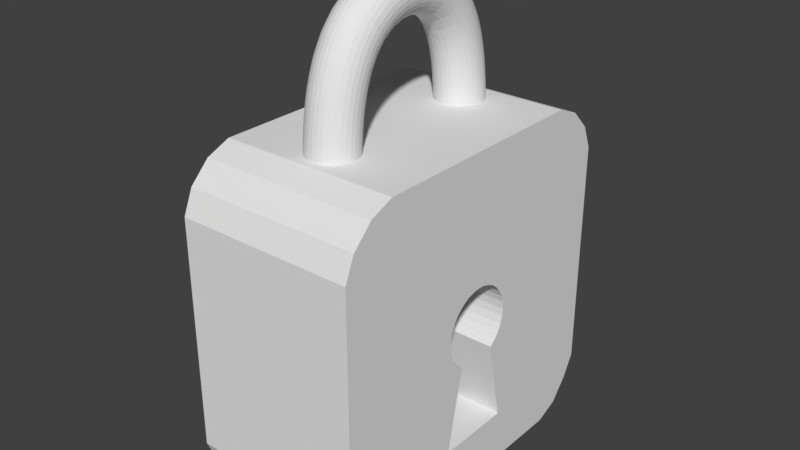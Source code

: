 # Source: lock.blend  (saved by Blender 2.80.75; exported with 4.5.12 LTS)
import bpy
from mathutils import Matrix  # noqa: F401  (used for matrix-valued properties, if any)

bpy.ops.wm.read_factory_settings(use_empty=True)
scene = bpy.context.scene
scene.name = 'Scene'

# ---- collections
col_collection_1 = bpy.data.collections.new('Collection 1'); scene.collection.children.link(col_collection_1)

# ---- world
world_world = bpy.data.worlds.new('World'); scene.world = world_world
world_world.color = (0.05088, 0.05088, 0.05088)
world_world.use_sun_shadow = False
world_world.sun_shadow_jitter_overblur = 0.0

# ---- meshes
me_cylinder_001 = bpy.data.meshes.new('Cylinder.001')
me_cylinder_001.from_pydata([(0.2085, -0.7934, 1.351), (0.1964, -0.8332, 1.352), (0.0814, -0.9481, 1.356), (0.0001026, -0.9643, 1.357), (-0.08119, -0.9481, 1.356), (-0.1501, -0.9021, 1.355), (-0.2123, -0.752, 1.35), (-0.1501, -0.6018, 1.344), (-0.04134, -0.5437, 1.342), (0.000103, -0.5397, 1.342), (0.04155, -0.5437, 1.342), (0.0814, -0.5558, 1.343), (0.1181, -0.5754, 1.343), (0.1767, -0.634, 1.345), (0.2125, -0.752, 1.35), (0.2125, -0.7497, 1.407), (0.2085, -0.7911, 1.409), (0.1964, -0.8309, 1.411), (0.1767, -0.8699, 1.354), (0.1503, -0.9021, 1.355), (0.1181, -0.9285, 1.356), (0.0814, -0.9457, 1.417), (0.04155, -0.9602, 1.357), (-0.04134, -0.9602, 1.357), (-0.04134, -0.9578, 1.418), (-0.08119, -0.9457, 1.417), (-0.1179, -0.9285, 1.356), (-0.1765, -0.8699, 1.354), (-0.1765, -0.8676, 1.413), (-0.1962, -0.8332, 1.352), (-0.1962, -0.8309, 1.411), (-0.2082, -0.7934, 1.351), (-0.2082, -0.7911, 1.409), (-0.2123, -0.7497, 1.407), (-0.2082, -0.7105, 1.348), (-0.1962, -0.6707, 1.347), (-0.1962, -0.6685, 1.403), (-0.1765, -0.634, 1.345), (-0.1765, -0.6318, 1.401), (-0.1501, -0.5997, 1.399), (-0.1179, -0.5754, 1.343), (-0.1179, -0.5733, 1.398), (-0.08119, -0.5558, 1.343), (-0.04134, -0.5416, 1.396), (0.04155, -0.5416, 1.396), (0.1181, -0.5733, 1.398), (0.1503, -0.6018, 1.344), (0.1964, -0.6707, 1.347), (0.1964, -0.6685, 1.403), (0.2085, -0.7105, 1.348), (0.2085, -0.7083, 1.405), (0.2085, -0.7874, 1.468), (0.1767, -0.8676, 1.413), (0.1767, -0.8638, 1.474), (0.1503, -0.8997, 1.415), (0.1503, -0.8959, 1.476), (0.1181, -0.9261, 1.416), (0.1181, -0.9223, 1.478), (0.0814, -0.9418, 1.48), (0.04155, -0.9578, 1.418), (0.0001026, -0.9619, 1.418), (-0.04134, -0.9539, 1.48), (-0.08119, -0.9418, 1.48), (-0.1179, -0.9261, 1.416), (-0.1179, -0.9223, 1.478), (-0.1501, -0.8997, 1.415), (-0.1501, -0.8959, 1.476), (-0.2082, -0.7874, 1.468), (-0.2082, -0.7083, 1.405), (-0.2082, -0.7048, 1.462), (-0.1765, -0.6284, 1.457), (-0.08119, -0.5537, 1.397), (-0.04134, -0.5383, 1.45), (0.0001029, -0.5376, 1.396), (0.04155, -0.5383, 1.45), (0.0814, -0.5537, 1.397), (0.1503, -0.5997, 1.399), (0.1767, -0.6318, 1.401), (0.1767, -0.6284, 1.457), (0.2085, -0.7048, 1.462), (0.2125, -0.7461, 1.465), (0.2125, -0.7415, 1.524), (0.1964, -0.8272, 1.471), (0.1767, -0.859, 1.535), (0.1503, -0.8911, 1.538), (0.1181, -0.9174, 1.541), (0.04155, -0.9539, 1.48), (0.0001026, -0.958, 1.481), (-0.1501, -0.8911, 1.538), (-0.1765, -0.8638, 1.474), (-0.1962, -0.8272, 1.471), (-0.1962, -0.8224, 1.532), (-0.2123, -0.7461, 1.465), (-0.2123, -0.7415, 1.524), (-0.1962, -0.665, 1.46), (-0.1962, -0.6606, 1.516), (-0.1765, -0.624, 1.513), (-0.1501, -0.5963, 1.455), (-0.1179, -0.5699, 1.453), (-0.08119, -0.5503, 1.451), (-0.08119, -0.5461, 1.505), (0.0001029, -0.5342, 1.45), (0.0814, -0.5503, 1.451), (0.1181, -0.5699, 1.453), (0.1503, -0.5963, 1.455), (0.1503, -0.592, 1.51), (0.1964, -0.665, 1.46), (0.2125, -0.735, 1.583), (0.2085, -0.7828, 1.528), (0.1964, -0.8224, 1.532), (0.1767, -0.8521, 1.598), (0.1503, -0.8841, 1.602), (0.0814, -0.9369, 1.543), (0.04155, -0.9489, 1.544), (0.0001025, -0.953, 1.544), (0.0001026, -0.9458, 1.609), (-0.04134, -0.9489, 1.544), (-0.04134, -0.9418, 1.609), (-0.08119, -0.9369, 1.543), (-0.1179, -0.9174, 1.541), (-0.1501, -0.8841, 1.602), (-0.1765, -0.859, 1.535), (-0.1765, -0.8521, 1.598), (-0.2082, -0.7828, 1.528), (-0.2082, -0.7003, 1.52), (-0.1765, -0.6178, 1.569), (-0.1501, -0.592, 1.51), (-0.1501, -0.5859, 1.565), (-0.1179, -0.5657, 1.507), (-0.1179, -0.5596, 1.562), (-0.04134, -0.5341, 1.504), (0.0001027, -0.53, 1.504), (0.04155, -0.5341, 1.504), (0.0814, -0.5461, 1.505), (0.1181, -0.5657, 1.507), (0.1181, -0.5596, 1.562), (0.1503, -0.5859, 1.565), (0.1767, -0.624, 1.513), (0.1767, -0.6178, 1.569), (0.1964, -0.6606, 1.516), (0.2085, -0.7003, 1.52), (0.2085, -0.6938, 1.578), (0.2085, -0.7761, 1.589), (0.1964, -0.8157, 1.593), (0.1964, -0.8077, 1.656), (0.1503, -0.8758, 1.666), (0.1181, -0.9103, 1.605), (0.1181, -0.9019, 1.67), (0.0814, -0.9298, 1.607), (0.0814, -0.9213, 1.673), (0.04155, -0.9418, 1.609), (0.04155, -0.9333, 1.675), (0.0001024, -0.9373, 1.675), (-0.04134, -0.9333, 1.675), (-0.08119, -0.9298, 1.607), (-0.08119, -0.9213, 1.673), (-0.1179, -0.9103, 1.605), (-0.1179, -0.9019, 1.67), (-0.1765, -0.844, 1.661), (-0.1962, -0.8157, 1.593), (-0.2082, -0.7761, 1.589), (-0.2082, -0.7683, 1.65), (-0.2123, -0.735, 1.583), (-0.2082, -0.6938, 1.578), (-0.1962, -0.6543, 1.574), (-0.1962, -0.6469, 1.631), (-0.08119, -0.5402, 1.56), (-0.04134, -0.5282, 1.558), (-0.04134, -0.5213, 1.612), (0.0001029, -0.5241, 1.558), (0.0001027, -0.5173, 1.611), (0.04155, -0.5282, 1.558), (0.0814, -0.5402, 1.56), (0.1964, -0.6543, 1.574), (0.1964, -0.6469, 1.631), (0.2125, -0.7273, 1.643), (0.2085, -0.7683, 1.65), (0.1767, -0.844, 1.661), (0.1767, -0.8328, 1.726), (0.0001025, -0.9256, 1.743), (-0.1501, -0.8758, 1.666), (-0.1765, -0.8328, 1.726), (-0.1962, -0.8077, 1.656), (-0.2123, -0.7273, 1.643), (-0.2082, -0.6863, 1.637), (-0.1765, -0.6106, 1.626), (-0.1765, -0.6009, 1.682), (-0.1501, -0.5788, 1.621), (-0.1179, -0.5527, 1.617), (-0.08119, -0.5333, 1.614), (0.04155, -0.5213, 1.612), (0.04155, -0.5121, 1.665), (0.0814, -0.5333, 1.614), (0.1181, -0.5527, 1.617), (0.1503, -0.5788, 1.621), (0.1767, -0.6106, 1.626), (0.1767, -0.6009, 1.682), (0.2085, -0.6863, 1.637), (0.2085, -0.6761, 1.696), (0.2125, -0.7168, 1.704), (0.2085, -0.7576, 1.712), (0.2085, -0.7455, 1.774), (0.1964, -0.7967, 1.719), (0.1964, -0.7844, 1.783), (0.1767, -0.8202, 1.791), (0.1503, -0.8645, 1.732), (0.1503, -0.8516, 1.798), (0.1181, -0.8904, 1.737), (0.1181, -0.8773, 1.804), (0.0814, -0.9097, 1.74), (0.0814, -0.8965, 1.808), (0.04155, -0.9216, 1.742), (0.04155, -0.9083, 1.811), (-0.04134, -0.9216, 1.742), (-0.04134, -0.9083, 1.811), (-0.08119, -0.9097, 1.74), (-0.1179, -0.8904, 1.737), (-0.1179, -0.8773, 1.804), (-0.1501, -0.8645, 1.732), (-0.1501, -0.8516, 1.798), (-0.1962, -0.7967, 1.719), (-0.1962, -0.7844, 1.783), (-0.2082, -0.7576, 1.712), (-0.2082, -0.7455, 1.774), (-0.2123, -0.7168, 1.704), (-0.2082, -0.6761, 1.696), (-0.2082, -0.6647, 1.756), (-0.1962, -0.637, 1.689), (-0.1501, -0.5692, 1.676), (-0.1501, -0.5586, 1.732), (-0.1179, -0.5433, 1.671), (-0.1179, -0.5328, 1.726), (-0.08119, -0.524, 1.668), (-0.04134, -0.5121, 1.665), (0.0001027, -0.5081, 1.665), (0.0814, -0.524, 1.668), (0.1181, -0.5433, 1.671), (0.1181, -0.5328, 1.726), (0.1503, -0.5692, 1.676), (0.1503, -0.5586, 1.732), (0.1964, -0.637, 1.689), (0.2125, -0.7051, 1.765), (0.2085, -0.7292, 1.838), (0.1964, -0.7677, 1.848), (0.0001025, -0.9122, 1.812), (0.0001025, -0.8941, 1.883), (-0.04134, -0.8902, 1.882), (-0.08119, -0.8965, 1.808), (-0.1179, -0.8596, 1.874), (-0.1501, -0.8341, 1.867), (-0.1765, -0.8202, 1.791), (-0.1765, -0.8031, 1.858), (-0.1962, -0.7677, 1.848), (-0.2082, -0.7292, 1.838), (-0.2123, -0.7051, 1.765), (-0.2123, -0.6893, 1.827), (-0.2082, -0.6493, 1.816), (-0.1962, -0.6258, 1.747), (-0.1765, -0.59, 1.739), (-0.1765, -0.5755, 1.795), (-0.1501, -0.5445, 1.787), (-0.08119, -0.5137, 1.721), (-0.04134, -0.5019, 1.719), (-0.04134, -0.4884, 1.771), (0.0001027, -0.4979, 1.718), (0.04155, -0.5019, 1.719), (0.0814, -0.5137, 1.721), (0.0814, -0.5001, 1.775), (0.1503, -0.5445, 1.787), (0.1767, -0.59, 1.739), (0.1767, -0.5755, 1.795), (0.1964, -0.6258, 1.747), (0.1964, -0.6109, 1.805), (0.2085, -0.6647, 1.756), (0.2125, -0.6893, 1.827), (0.2085, -0.7113, 1.902), (0.1767, -0.8031, 1.858), (0.1503, -0.8341, 1.867), (0.1503, -0.8146, 1.936), (0.1181, -0.8596, 1.874), (0.1181, -0.8397, 1.944), (0.0814, -0.8785, 1.879), (0.0814, -0.8584, 1.95), (0.04155, -0.8902, 1.882), (0.0001025, -0.8737, 1.955), (-0.08119, -0.8785, 1.879), (-0.08119, -0.8584, 1.95), (-0.1179, -0.8397, 1.944), (-0.1501, -0.8146, 1.936), (-0.1962, -0.7491, 1.914), (-0.2082, -0.7113, 1.902), (-0.2123, -0.6719, 1.889), (-0.1962, -0.6109, 1.805), (-0.1962, -0.5946, 1.864), (-0.1501, -0.5292, 1.842), (-0.1179, -0.519, 1.78), (-0.1179, -0.5041, 1.834), (-0.08119, -0.5001, 1.775), (-0.04134, -0.4739, 1.824), (0.0001027, -0.4845, 1.77), (0.04155, -0.4884, 1.771), (0.1181, -0.519, 1.78), (0.1181, -0.5041, 1.834), (0.1503, -0.5292, 1.842), (0.1767, -0.5597, 1.852), (0.2085, -0.6493, 1.816), (0.2085, -0.6325, 1.876), (0.2125, -0.6719, 1.889), (0.2125, -0.6484, 1.952), (0.1964, -0.7491, 1.914), (0.1767, -0.784, 1.926), (0.1767, -0.7581, 1.996), (0.0814, -0.8308, 2.025), (0.04155, -0.8699, 1.954), (0.04155, -0.8421, 2.029), (0.0001024, -0.8459, 2.031), (-0.04134, -0.8699, 1.954), (-0.08119, -0.8308, 2.025), (-0.1501, -0.788, 2.008), (-0.1765, -0.784, 1.926), (-0.1962, -0.724, 1.982), (-0.2123, -0.6484, 1.952), (-0.2082, -0.6325, 1.876), (-0.2082, -0.6099, 1.937), (-0.1765, -0.5597, 1.852), (-0.1765, -0.5388, 1.909), (-0.08119, -0.4854, 1.828), (0.0001026, -0.47, 1.823), (0.0001026, -0.451, 1.874), (0.04155, -0.4739, 1.824), (0.0814, -0.4854, 1.828), (0.0814, -0.4661, 1.88), (0.1767, -0.5388, 1.909), (0.1964, -0.5946, 1.864), (0.2085, -0.687, 1.967), (0.2085, -0.6605, 2.033), (0.1964, -0.724, 1.982), (0.1964, -0.6965, 2.05), (0.1503, -0.788, 2.008), (0.1181, -0.8126, 2.017), (0.04155, -0.8113, 2.104), (-0.04134, -0.8421, 2.029), (-0.1179, -0.8126, 2.017), (-0.1765, -0.7581, 1.996), (-0.1962, -0.6965, 2.05), (-0.2082, -0.687, 1.967), (-0.2082, -0.6605, 2.033), (-0.1962, -0.5729, 1.922), (-0.1962, -0.5496, 1.98), (-0.1765, -0.5164, 1.965), (-0.1501, -0.5089, 1.897), (-0.1179, -0.4843, 1.887), (-0.08119, -0.4661, 1.88), (-0.08119, -0.4457, 1.931), (-0.04134, -0.4548, 1.875), (0.0001026, -0.4311, 1.924), (0.04155, -0.4548, 1.875), (0.04155, -0.4347, 1.926), (0.1181, -0.4843, 1.887), (0.1181, -0.4634, 1.94), (0.1503, -0.5089, 1.897), (0.1503, -0.4873, 1.951), (0.1767, -0.5164, 1.965), (0.1964, -0.5729, 1.922), (0.1964, -0.5496, 1.98), (0.2085, -0.6099, 1.937), (0.2125, -0.623, 2.015), (0.2125, -0.5885, 2.079), (0.1767, -0.7297, 2.066), (0.1503, -0.7588, 2.08), (0.1503, -0.7184, 2.154), (0.1181, -0.7827, 2.091), (0.0814, -0.8004, 2.099), (0.0814, -0.7582, 2.177), (0.0001024, -0.815, 2.106), (-0.04134, -0.8113, 2.104), (-0.04134, -0.7687, 2.183), (-0.08119, -0.8004, 2.099), (-0.1179, -0.7827, 2.091), (-0.1179, -0.7413, 2.167), (-0.1501, -0.7588, 2.08), (-0.1501, -0.7184, 2.154), (-0.1765, -0.7297, 2.066), (-0.1962, -0.6588, 2.12), (-0.2123, -0.623, 2.015), (-0.2082, -0.5856, 1.997), (-0.1962, -0.5181, 2.038), (-0.1765, -0.4864, 2.02), (-0.1501, -0.4873, 1.951), (-0.1501, -0.4585, 2.003), (-0.1179, -0.4634, 1.94), (-0.1179, -0.4357, 1.99), (-0.04134, -0.4347, 1.926), (-0.04134, -0.4082, 1.974), (0.0001025, -0.4047, 1.972), (0.0814, -0.4457, 1.931), (0.1964, -0.5182, 2.038), (0.2085, -0.5856, 1.997), (0.2085, -0.6243, 2.1), (0.1964, -0.6588, 2.12), (0.1767, -0.6906, 2.138), (0.1181, -0.7413, 2.167), (0.04155, -0.7687, 2.183), (0.0001025, -0.7722, 2.185), (-0.08119, -0.7582, 2.177), (-0.1765, -0.6906, 2.138), (-0.2082, -0.6243, 2.1), (-0.2123, -0.5885, 2.079), (-0.2082, -0.5526, 2.058), (-0.08119, -0.4187, 1.98), (0.04155, -0.4082, 1.974), (0.0814, -0.4187, 1.98), (0.0814, -0.3908, 2.029), (0.1181, -0.4357, 1.99), (0.1503, -0.4585, 2.003), (0.1767, -0.4864, 2.02), (0.1964, -0.485, 2.095), (0.2085, -0.5526, 2.058), (0.2125, -0.5516, 2.141), (0.2085, -0.5855, 2.165), (0.1964, -0.6181, 2.188), (0.1767, -0.6482, 2.209), (0.1503, -0.6746, 2.228), (0.1181, -0.6962, 2.243), (0.0814, -0.7123, 2.254), (0.04155, -0.7222, 2.261), (0.0001021, -0.7256, 2.263), (-0.04134, -0.7222, 2.261), (-0.04134, -0.6583, 2.339), (-0.08119, -0.7123, 2.254), (-0.1179, -0.6962, 2.243), (-0.1501, -0.6746, 2.228), (-0.1501, -0.6146, 2.301), (-0.1765, -0.6482, 2.209), (-0.1962, -0.6181, 2.188), (-0.2082, -0.5855, 2.165), (-0.2082, -0.5329, 2.229), (-0.2123, -0.5516, 2.141), (-0.2082, -0.5176, 2.118), (-0.2082, -0.4706, 2.174), (-0.1962, -0.485, 2.095), (-0.1962, -0.4406, 2.148), (-0.1765, -0.4549, 2.074), (-0.1765, -0.413, 2.124), (-0.1501, -0.4285, 2.055), (-0.1179, -0.4069, 2.04), (-0.08119, -0.3908, 2.029), (-0.04134, -0.3809, 2.022), (0.0001025, -0.3776, 2.02), (0.04155, -0.3809, 2.022), (0.04155, -0.3452, 2.064), (0.1181, -0.4069, 2.04), (0.1503, -0.4285, 2.055), (0.1503, -0.3889, 2.103), (0.1767, -0.4549, 2.074), (0.1767, -0.413, 2.124), (0.2085, -0.5176, 2.118), (0.2085, -0.4706, 2.174), (0.2125, -0.5017, 2.202), (0.2125, -0.4494, 2.26), (0.2085, -0.5329, 2.229), (0.1964, -0.5628, 2.255), (0.1767, -0.5904, 2.28), (0.1503, -0.6146, 2.301), (0.1503, -0.5507, 2.371), (0.1181, -0.6344, 2.318), (0.0814, -0.6492, 2.331), (0.04155, -0.6583, 2.339), (0.0001024, -0.6613, 2.342), (-0.08119, -0.6492, 2.331), (-0.1179, -0.6344, 2.318), (-0.1501, -0.5507, 2.371), (-0.1765, -0.5904, 2.28), (-0.1962, -0.5628, 2.255), (-0.1962, -0.5042, 2.32), (-0.2123, -0.5017, 2.202), (-0.1501, -0.3889, 2.103), (-0.1179, -0.369, 2.085), (-0.08119, -0.3543, 2.072), (-0.04134, -0.3452, 2.064), (-0.04134, -0.309, 2.106), (0.0001025, -0.3421, 2.061), (0.0001025, -0.3062, 2.103), (0.0814, -0.3543, 2.072), (0.0814, -0.3171, 2.115), (0.1181, -0.369, 2.085), (0.1181, -0.3304, 2.129), (0.1503, -0.3482, 2.149), (0.1964, -0.4406, 2.148), (0.1964, -0.3946, 2.2), (0.2085, -0.4215, 2.229), (0.2085, -0.4774, 2.29), (0.1964, -0.5042, 2.32), (0.1964, -0.4299, 2.375), (0.1767, -0.529, 2.347), (0.1181, -0.5685, 2.39), (0.0814, -0.5817, 2.405), (0.04155, -0.5899, 2.414), (0.0001021, -0.5926, 2.417), (0.0001021, -0.5051, 2.483), (-0.04134, -0.5899, 2.414), (-0.08119, -0.5817, 2.405), (-0.1179, -0.5685, 2.39), (-0.1179, -0.4846, 2.453), (-0.1765, -0.529, 2.347), (-0.2082, -0.4774, 2.29), (-0.2082, -0.407, 2.343), (-0.2123, -0.4494, 2.26), (-0.2082, -0.4215, 2.229), (-0.1962, -0.3946, 2.2), (-0.1765, -0.3699, 2.173), (-0.1765, -0.3156, 2.212), (-0.1501, -0.3482, 2.149), (-0.1501, -0.2971, 2.186), (-0.1179, -0.3304, 2.129), (-0.08119, -0.3171, 2.115), (-0.08119, -0.2707, 2.148), (0.04155, -0.309, 2.106), (0.1767, -0.3699, 2.173), (0.1767, -0.3156, 2.212), (0.2125, -0.3833, 2.309), (0.2085, -0.407, 2.343), (0.1964, -0.3527, 2.427), (0.1767, -0.451, 2.405), (0.1503, -0.4694, 2.432), (0.1181, -0.4846, 2.453), (0.0814, -0.4959, 2.47), (0.04155, -0.5028, 2.479), (0.04155, -0.4116, 2.539), (0.0001022, -0.4135, 2.543), (-0.04134, -0.5028, 2.479), (-0.08119, -0.4959, 2.47), (-0.1501, -0.4694, 2.432), (-0.1501, -0.3846, 2.488), (-0.1765, -0.451, 2.405), (-0.1765, -0.3697, 2.459), (-0.1962, -0.4299, 2.375), (-0.2082, -0.3342, 2.391), (-0.2123, -0.3833, 2.309), (-0.2082, -0.3595, 2.275), (-0.2082, -0.2957, 2.318), (-0.1962, -0.3366, 2.242), (-0.1765, -0.2602, 2.25), (-0.1501, -0.2453, 2.222), (-0.1179, -0.2819, 2.164), (-0.04134, -0.2637, 2.138), (0.0001024, -0.2614, 2.135), (0.04155, -0.2637, 2.138), (0.04155, -0.2183, 2.17), (0.0814, -0.2707, 2.148), (0.1181, -0.2819, 2.164), (0.1181, -0.2331, 2.198), (0.1503, -0.2971, 2.186), (0.1767, -0.2602, 2.25), (0.1964, -0.3366, 2.242), (0.1964, -0.2773, 2.283), (0.2085, -0.3595, 2.275), (0.2125, -0.315, 2.355), (0.2085, -0.3342, 2.391), (0.2085, -0.2532, 2.424), (0.1964, -0.2671, 2.461), (0.1767, -0.3697, 2.459), (0.1503, -0.3846, 2.488), (0.1181, -0.3969, 2.511), (0.0814, -0.406, 2.529), (0.0814, -0.3071, 2.569), (0.04155, -0.3113, 2.58), (-0.04134, -0.4116, 2.539), (-0.08119, -0.406, 2.529), (-0.1179, -0.3969, 2.511), (-0.1179, -0.3003, 2.55), (-0.1501, -0.2911, 2.526), (-0.1765, -0.2799, 2.495), (-0.1962, -0.3527, 2.427), (-0.1962, -0.2671, 2.461), (-0.2123, -0.315, 2.355), (-0.2082, -0.2244, 2.346), (-0.1962, -0.2773, 2.283), (-0.1962, -0.2105, 2.309), (-0.1179, -0.2331, 2.198), (-0.1179, -0.1773, 2.219), (-0.08119, -0.2239, 2.181), (-0.04134, -0.2183, 2.17), (0.0001024, -0.2164, 2.167), (0.0001025, -0.1649, 2.186), (0.0814, -0.2239, 2.181), (0.0814, -0.1705, 2.201), (0.1181, -0.1773, 2.219), (0.1503, -0.2453, 2.222), (0.1503, -0.1865, 2.244), (0.2085, -0.2957, 2.318), (0.2125, -0.2388, 2.385), (0.1767, -0.2799, 2.495), (0.1767, -0.1881, 2.526), (0.1503, -0.2911, 2.526), (0.1181, -0.3003, 2.55), (0.1181, -0.2014, 2.583), (0.04155, -0.2085, 2.614), (0.0001027, -0.3127, 2.584), (-0.04134, -0.3113, 2.58), (-0.08119, -0.3071, 2.569), (-0.1962, -0.1798, 2.49), (-0.2082, -0.2532, 2.424), (-0.2123, -0.2388, 2.385), (-0.1765, -0.1977, 2.274), (-0.1501, -0.1865, 2.244), (-0.08119, -0.1705, 2.201), (-0.04134, -0.1663, 2.189), (0.04155, -0.1663, 2.189), (0.1767, -0.1977, 2.274), (0.1964, -0.2105, 2.309), (0.2085, -0.2244, 2.346), (0.2125, -0.1613, 2.411), (0.2085, -0.1707, 2.452), (0.1964, -0.1797, 2.49), (0.1964, -0.09361, 2.503), (0.1503, -0.1954, 2.558), (0.1503, -0.1018, 2.572), (0.1181, -0.1049, 2.598), (0.0814, -0.2058, 2.602), (0.08139, -0.1073, 2.617), (0.0001016, -0.2095, 2.618), (-0.04134, -0.2086, 2.614), (-0.04135, -0.1087, 2.629), (-0.08119, -0.2058, 2.602), (-0.1179, -0.2014, 2.583), (-0.1179, -0.105, 2.598), (-0.1501, -0.1954, 2.558), (-0.1501, -0.1019, 2.572), (-0.1765, -0.1881, 2.526), (-0.1765, -0.09806, 2.54), (-0.2082, -0.1707, 2.452), (-0.2083, -0.08898, 2.464), (-0.2123, -0.1613, 2.411), (-0.2123, -0.08407, 2.422), (-0.2082, -0.1519, 2.371), (-0.1962, -0.1429, 2.332), (-0.1765, -0.1346, 2.296), (-0.1501, -0.1273, 2.265), (-0.1179, -0.1213, 2.239), (-0.1179, -0.06309, 2.247), (-0.08119, -0.1168, 2.22), (-0.08119, -0.06075, 2.228), (-0.04134, -0.1141, 2.208), (-0.04134, -0.0593, 2.216), (0.0001022, -0.1132, 2.204), (0.0001014, -0.05881, 2.212), (0.04155, -0.1141, 2.208), (0.0814, -0.1168, 2.22), (0.0814, -0.06071, 2.228), (0.1181, -0.1213, 2.239), (0.1181, -0.06303, 2.247), (0.1503, -0.1273, 2.265), (0.1503, -0.06615, 2.273), (0.1767, -0.1346, 2.296), (0.1964, -0.1429, 2.332), (0.2085, -0.1519, 2.371), (0.2125, -0.08396, 2.423), (0.2084, -0.08888, 2.464), (0.2084, -0.006785, 2.472), (0.1767, -0.09797, 2.54), (0.1503, -0.007927, 2.581), (0.1181, -0.008213, 2.607), (0.08137, -0.008431, 2.627), (0.04154, -0.1087, 2.629), (0.04152, -0.008572, 2.639), (9.427e-05, -0.1092, 2.633), (-0.0812, -0.1073, 2.617), (-0.1501, -0.00806, 2.581), (-0.1962, -0.09371, 2.503), (-0.1962, -0.007372, 2.512), (-0.2083, -0.07915, 2.381), (-0.2083, -0.006117, 2.389), (-0.1962, -0.07442, 2.342), (-0.1765, -0.07005, 2.305), (-0.1501, -0.06623, 2.273), (-0.1179, -0.004689, 2.254), (-0.04134, -0.00433, 2.222), (0.0001004, -0.00427, 2.218), (0.04154, -0.05928, 2.216), (0.04154, -0.004293, 2.222), (0.08139, -0.0044, 2.234), (0.1503, -0.004842, 2.28), (0.1767, -0.06997, 2.305), (0.1767, -0.005161, 2.312), (0.1964, -0.07432, 2.342), (0.1964, -0.00553, 2.349), (0.2084, -0.07905, 2.381), (0.2084, -0.005933, 2.389), (0.2125, -0.006358, 2.43), (0.1963, -0.0072, 2.512), (0.1963, 0.07872, 2.505), (0.1767, -0.007585, 2.548), (0.1502, 0.08536, 2.574), (7.759e-05, -0.008633, 2.643), (-0.04137, -0.008609, 2.639), (-0.04144, 0.09081, 2.632), (-0.08122, -0.008503, 2.627), (-0.08129, 0.0896, 2.62), (-0.1179, -0.008317, 2.607), (-0.118, 0.08766, 2.6), (-0.1502, 0.08507, 2.574), (-0.1765, -0.007741, 2.548), (-0.1766, 0.08192, 2.542), (-0.1962, 0.07834, 2.505), (-0.2083, -0.006969, 2.472), (-0.2083, 0.07446, 2.466), (-0.2123, -0.006545, 2.43), (-0.2083, 0.06642, 2.383), (-0.1962, -0.005703, 2.349), (-0.1765, -0.005317, 2.312), (-0.1766, 0.05902, 2.307), (-0.1501, -0.004975, 2.28), (-0.08119, -0.004472, 2.234), (-0.08124, 0.05153, 2.229), (5.712e-05, 0.05004, 2.213), (0.0415, 0.05048, 2.217), (0.1181, -0.004585, 2.254), (0.1181, 0.05363, 2.249), (0.1503, 0.05622, 2.275), (0.1767, 0.05937, 2.307), (0.1963, 0.06295, 2.343), (0.2084, 0.06683, 2.383), (0.2125, 0.07085, 2.424), (0.2084, 0.07487, 2.466), (0.2083, 0.1562, 2.455), (0.1766, 0.08227, 2.542), (0.118, 0.08789, 2.6), (0.0813, 0.08976, 2.62), (0.04145, 0.0909, 2.632), (2.643e-06, 0.09125, 2.636), (-0.04155, 0.1897, 2.619), (-0.2124, 0.07044, 2.424), (-0.2125, 0.1471, 2.415), (-0.1962, 0.06257, 2.343), (-0.1502, 0.05593, 2.275), (-0.118, 0.0534, 2.249), (-0.118, 0.1114, 2.242), (-0.04139, 0.05039, 2.217), (-0.04144, 0.1051, 2.211), (8.378e-06, 0.1043, 2.207), (0.08135, 0.05169, 2.229), (0.0813, 0.1077, 2.222), (0.118, 0.1118, 2.242), (0.1502, 0.1172, 2.267), (0.2124, 0.1478, 2.414), (0.2122, 0.2248, 2.391), (0.2081, 0.2381, 2.43), (0.1962, 0.1642, 2.494), (0.1766, 0.1717, 2.53), (0.1501, 0.1782, 2.562), (0.1499, 0.2729, 2.533), (0.1179, 0.1835, 2.587), (0.0812, 0.1874, 2.607), (0.04134, 0.1898, 2.619), (0.04113, 0.2914, 2.588), (-0.0001035, 0.1906, 2.623), (-0.08139, 0.1872, 2.607), (-0.08161, 0.2872, 2.577), (-0.1181, 0.1831, 2.587), (-0.1503, 0.1777, 2.562), (-0.1505, 0.2722, 2.533), (-0.1767, 0.1711, 2.53), (-0.1769, 0.2618, 2.503), (-0.1963, 0.1636, 2.494), (-0.1965, 0.25, 2.468), (-0.2084, 0.1555, 2.455), (-0.2084, 0.1387, 2.374), (-0.2085, 0.2105, 2.352), (-0.1963, 0.1306, 2.335), (-0.1766, 0.1232, 2.299), (-0.1502, 0.1167, 2.267), (-0.08129, 0.1075, 2.222), (-0.0001098, 0.1561, 2.19), (0.04145, 0.1052, 2.21), (0.1501, 0.1764, 2.249), (0.1766, 0.1238, 2.299), (0.1962, 0.1312, 2.335), (0.2083, 0.1393, 2.374), (0.212, 0.3009, 2.362), (0.2079, 0.319, 2.399), (0.196, 0.2509, 2.468), (0.1764, 0.2626, 2.503), (0.1761, 0.3524, 2.468), (0.1497, 0.3664, 2.497), (0.1177, 0.2814, 2.558), (0.08098, 0.2876, 2.577), (0.08072, 0.3863, 2.539), (-0.0003195, 0.2926, 2.592), (-0.04176, 0.2912, 2.588), (-0.08187, 0.3858, 2.539), (-0.1183, 0.2808, 2.558), (-0.1186, 0.3771, 2.521), (-0.1771, 0.3513, 2.469), (-0.1967, 0.3352, 2.436), (-0.2086, 0.2372, 2.43), (-0.2088, 0.3177, 2.4), (-0.2126, 0.2238, 2.391), (-0.2087, 0.2815, 2.325), (-0.1964, 0.1977, 2.314), (-0.1768, 0.186, 2.279), (-0.1504, 0.1757, 2.249), (-0.1505, 0.2341, 2.227), (-0.1181, 0.1673, 2.224), (-0.08141, 0.1611, 2.205), (-0.04156, 0.1573, 2.194), (-0.04169, 0.209, 2.175), (-0.0002412, 0.2073, 2.171), (0.04133, 0.1575, 2.194), (0.08118, 0.1614, 2.205), (0.1179, 0.1678, 2.224), (0.1178, 0.2233, 2.203), (0.1765, 0.1868, 2.279), (0.1763, 0.2491, 2.256), (0.1961, 0.1986, 2.314), (0.2082, 0.2115, 2.352), (0.208, 0.2827, 2.325), (0.2076, 0.3934, 2.355), (0.1958, 0.3364, 2.435), (0.1955, 0.4152, 2.388), (0.1493, 0.4529, 2.446), (0.1175, 0.3778, 2.521), (0.08036, 0.4779, 2.484), (0.04086, 0.3915, 2.55), (0.04049, 0.4844, 2.494), (-0.0005891, 0.3931, 2.553), (-0.0009562, 0.4865, 2.498), (-0.04203, 0.3912, 2.55), (-0.04239, 0.4841, 2.494), (-0.08223, 0.4773, 2.484), (-0.1507, 0.3655, 2.497), (-0.1511, 0.4518, 2.446), (-0.1775, 0.434, 2.419), (-0.1971, 0.4138, 2.388), (-0.2091, 0.3919, 2.355), (-0.2128, 0.2996, 2.362), (-0.1966, 0.2641, 2.289), (-0.1769, 0.2481, 2.256), (-0.1772, 0.3045, 2.222), (-0.1183, 0.2226, 2.204), (-0.1185, 0.2726, 2.173), (-0.08155, 0.2141, 2.186), (-0.08174, 0.2619, 2.156), (-0.04188, 0.2554, 2.146), (-0.0004305, 0.2533, 2.142), (0.0412, 0.2092, 2.175), (0.08104, 0.2146, 2.186), (0.1175, 0.2734, 2.172), (0.1499, 0.235, 2.227), (0.1761, 0.3058, 2.221), (0.1959, 0.2652, 2.289), (0.1957, 0.326, 2.252), (0.2117, 0.3707, 2.32), (0.1951, 0.4902, 2.334), (0.1758, 0.4353, 2.419), (0.1754, 0.5141, 2.361), (0.149, 0.535, 2.386), (0.1171, 0.4673, 2.468), (-0.001368, 0.5749, 2.433), (-0.0428, 0.572, 2.43), (-0.1189, 0.4664, 2.468), (-0.1515, 0.5337, 2.386), (-0.1778, 0.5126, 2.362), (-0.2094, 0.4626, 2.304), (-0.2131, 0.3691, 2.32), (-0.2134, 0.4355, 2.272), (-0.209, 0.3464, 2.286), (-0.2093, 0.4086, 2.241), (-0.1969, 0.3246, 2.252), (-0.1971, 0.3826, 2.211), (-0.1507, 0.2869, 2.195), (-0.151, 0.3379, 2.158), (0.04101, 0.2557, 2.146), (0.0408, 0.3008, 2.114), (0.08084, 0.2625, 2.156), (0.1497, 0.288, 2.194), (0.1495, 0.3392, 2.158), (0.1758, 0.3603, 2.182), (0.2077, 0.3479, 2.285), (0.2074, 0.4103, 2.241), (0.2114, 0.4373, 2.272), (0.2111, 0.4928, 2.216), (0.2073, 0.4643, 2.303), (0.2069, 0.5232, 2.244), (0.1947, 0.5525, 2.271), (0.1485, 0.6029, 2.318), (0.1167, 0.552, 2.406), (0.1163, 0.6222, 2.336), (0.07995, 0.5647, 2.421), (0.07952, 0.6364, 2.349), (0.04008, 0.5724, 2.43), (0.03965, 0.6451, 2.357), (-0.08263, 0.564, 2.421), (-0.1193, 0.5511, 2.406), (-0.1197, 0.6211, 2.336), (-0.1519, 0.6015, 2.318), (-0.1782, 0.5778, 2.296), (-0.1974, 0.4886, 2.334), (-0.2098, 0.5214, 2.245), (-0.2138, 0.4909, 2.216), (-0.1774, 0.3588, 2.183), (-0.1777, 0.4043, 2.136), (-0.1187, 0.3208, 2.138), (-0.08196, 0.3082, 2.123), (-0.0822, 0.3473, 2.083), (-0.04208, 0.3005, 2.114), (-0.0006344, 0.298, 2.111), (-0.0008663, 0.3358, 2.072), (0.08063, 0.3089, 2.123), (0.1173, 0.3218, 2.138), (0.1171, 0.3626, 2.096), (0.1492, 0.3822, 2.114), (0.1954, 0.3843, 2.21), (0.1951, 0.433, 2.161), (0.2071, 0.4623, 2.188), (0.2108, 0.5433, 2.156), (0.2066, 0.5767, 2.181), (0.1944, 0.6087, 2.204), (0.175, 0.5794, 2.296), (0.1481, 0.664, 2.245), (-0.001805, 0.6479, 2.36), (-0.04324, 0.6447, 2.358), (-0.04368, 0.7099, 2.28), (-0.08306, 0.6357, 2.349), (-0.0835, 0.7, 2.273), (-0.1523, 0.6626, 2.246), (-0.1786, 0.6365, 2.227), (-0.1978, 0.5507, 2.272), (-0.2101, 0.5747, 2.181), (-0.2096, 0.4605, 2.188), (-0.2099, 0.508, 2.132), (-0.1974, 0.4312, 2.161), (-0.1977, 0.4759, 2.109), (-0.1512, 0.3808, 2.114), (-0.119, 0.3615, 2.097), (-0.1192, 0.3995, 2.052), (-0.08244, 0.3839, 2.04), (-0.04232, 0.3386, 2.075), (-0.04256, 0.3743, 2.033), (-0.001107, 0.3712, 2.03), (0.04057, 0.339, 2.075), (0.04032, 0.3747, 2.033), (0.08039, 0.348, 2.083), (0.1489, 0.4221, 2.067), (0.1756, 0.4059, 2.136), (0.1753, 0.4481, 2.086), (0.1948, 0.4778, 2.108), (0.2104, 0.5833, 2.094), (0.2062, 0.6188, 2.115), (0.194, 0.6528, 2.136), (0.1746, 0.6382, 2.226), (0.1743, 0.6842, 2.155), (0.1159, 0.6851, 2.261), (0.1155, 0.7341, 2.185), (0.07909, 0.7008, 2.273), (0.07868, 0.7508, 2.195), (0.0392, 0.7103, 2.28), (-0.00225, 0.7134, 2.282), (-0.00266, 0.7642, 2.204), (-0.04409, 0.7605, 2.202), (-0.0839, 0.75, 2.195), (-0.1202, 0.684, 2.261), (-0.1206, 0.733, 2.185), (-0.1982, 0.6069, 2.205), (-0.2141, 0.5413, 2.157), (-0.2144, 0.5812, 2.094), (-0.2102, 0.5457, 2.073), (-0.178, 0.4464, 2.087), (-0.1783, 0.4803, 2.033), (-0.1515, 0.4206, 2.068), (-0.1517, 0.4528, 2.017), (-0.08269, 0.4137, 1.993), (-0.001345, 0.4003, 1.984), (0.04009, 0.404, 1.986), (0.08014, 0.3846, 2.04), (0.0799, 0.4145, 1.993), (0.1168, 0.4006, 2.051), (0.1166, 0.4315, 2.003), (0.1487, 0.4543, 2.016), (0.175, 0.482, 2.033), (0.2068, 0.5099, 2.131), (0.2065, 0.5478, 2.072), (0.2101, 0.6182, 2.03), (0.1937, 0.6911, 2.066), (0.1739, 0.7239, 2.082), (0.1477, 0.7117, 2.171), (0.1474, 0.7527, 2.096), (0.1151, 0.7762, 2.108), (0.0388, 0.7609, 2.201), (-0.08429, 0.7929, 2.117), (-0.1527, 0.7102, 2.172), (-0.153, 0.7512, 2.097), (-0.179, 0.6825, 2.155), (-0.1985, 0.6509, 2.136), (-0.2105, 0.6167, 2.116), (-0.2147, 0.6162, 2.031), (-0.2105, 0.579, 2.012), (-0.198, 0.5117, 2.052), (-0.152, 0.4817, 1.964), (-0.1195, 0.4304, 2.003), (-0.1197, 0.4581, 1.953), (-0.0428, 0.4036, 1.987), (-0.04304, 0.4301, 1.938), (-0.001582, 0.4266, 1.937), (0.03985, 0.4305, 1.938), (0.07966, 0.4415, 1.943), (0.1163, 0.4593, 1.952), (0.1747, 0.5122, 1.978), (0.1945, 0.5136, 2.052), (0.1942, 0.5452, 1.994), (0.2098, 0.6457, 1.966), (0.2059, 0.6554, 2.048), (0.1934, 0.7209, 1.997), (0.1471, 0.7845, 2.023), (0.1148, 0.8088, 2.033), (0.0783, 0.7937, 2.117), (0.07797, 0.8268, 2.041), (0.03841, 0.8043, 2.122), (-0.003048, 0.8078, 2.124), (-0.003379, 0.8414, 2.047), (-0.04448, 0.8039, 2.122), (-0.08461, 0.826, 2.041), (-0.1209, 0.7751, 2.109), (-0.1794, 0.7222, 2.083), (-0.1989, 0.6892, 2.067), (-0.1991, 0.719, 1.998), (-0.2108, 0.6534, 2.049), (-0.2111, 0.6821, 1.983), (-0.215, 0.6437, 1.967), (-0.1983, 0.5433, 1.995), (-0.1985, 0.5685, 1.936), (-0.1785, 0.5104, 1.979), (-0.1788, 0.5346, 1.923), (-0.1522, 0.5049, 1.91), (-0.08293, 0.4407, 1.944), (0.07944, 0.4634, 1.892), (0.1484, 0.4832, 1.964), (0.1482, 0.5064, 1.91), (0.1745, 0.5363, 1.922), (0.2062, 0.581, 2.012), (0.2096, 0.6692, 1.903), (0.2056, 0.6841, 1.982), (0.2053, 0.7085, 1.916), (0.1736, 0.7548, 2.011), (0.1733, 0.7809, 1.941), (0.03808, 0.8378, 2.045), (0.03778, 0.8658, 1.97), (-0.003675, 0.8695, 1.971), (-0.04481, 0.8374, 2.046), (-0.0849, 0.8537, 1.966), (-0.1213, 0.8076, 2.034), (-0.1534, 0.783, 2.024), (-0.1536, 0.8098, 1.952), (-0.1797, 0.7531, 2.012), (-0.2153, 0.6672, 1.904), (-0.2108, 0.6053, 1.952), (-0.1525, 0.5252, 1.855), (-0.1199, 0.4806, 1.9), (-0.08315, 0.4626, 1.893), (-0.08335, 0.4819, 1.841), (-0.04325, 0.4516, 1.888), (-0.001795, 0.448, 1.886), (-0.001996, 0.4669, 1.835), (0.03963, 0.452, 1.888), (0.03943, 0.471, 1.836), (0.07923, 0.4826, 1.84), (0.1161, 0.4818, 1.9), (0.1159, 0.5014, 1.846), (0.148, 0.5266, 1.855), (0.194, 0.5704, 1.936), (0.1937, 0.5921, 1.877), (0.2059, 0.6074, 1.951), (0.2057, 0.6299, 1.89), (0.1931, 0.7462, 1.929), (0.1929, 0.7661, 1.862), (0.1468, 0.8112, 1.951), (0.1466, 0.8322, 1.881), (0.1145, 0.8361, 1.96), (0.1143, 0.8575, 1.888), (0.07768, 0.8545, 1.966), (-0.0451, 0.8654, 1.97), (-0.1216, 0.835, 1.96), (-0.1799, 0.7792, 1.941), (-0.1994, 0.7443, 1.93), (-0.1996, 0.7642, 1.863), (-0.2113, 0.7065, 1.917), (-0.211, 0.6279, 1.89), (-0.1988, 0.5902, 1.878), (-0.199, 0.6077, 1.819), (-0.179, 0.5555, 1.866), (-0.1202, 0.5003, 1.847), (-0.08352, 0.4976, 1.787), (-0.04346, 0.4706, 1.837), (-0.04362, 0.4861, 1.784), (0.07906, 0.4983, 1.787), (0.1743, 0.5572, 1.865), (0.1741, 0.5741, 1.808), (0.2055, 0.648, 1.829), (0.2094, 0.6879, 1.84), (0.2051, 0.7278, 1.851), (0.205, 0.7439, 1.787), (0.1731, 0.8014, 1.872), (0.1729, 0.8184, 1.804), (0.1141, 0.8752, 1.818), (0.07745, 0.8762, 1.893), (0.07725, 0.8941, 1.822), (0.03755, 0.8877, 1.897), (-0.003912, 0.8914, 1.898), (-0.04534, 0.8873, 1.897), (-0.08514, 0.8755, 1.894), (-0.08533, 0.8934, 1.822), (-0.1218, 0.8564, 1.888), (-0.1539, 0.8308, 1.881), (-0.1802, 0.7997, 1.873), (-0.2116, 0.7258, 1.852), (-0.2117, 0.742, 1.788), (-0.2155, 0.6859, 1.841), (-0.2112, 0.646, 1.829), (-0.1991, 0.6225, 1.76), (-0.1792, 0.5724, 1.809), (-0.1793, 0.5868, 1.752), (-0.1526, 0.5416, 1.8), (-0.1203, 0.5163, 1.793), (-0.1205, 0.5299, 1.738), (-0.002163, 0.4824, 1.783), (0.03926, 0.4865, 1.784), (0.1157, 0.5174, 1.792), (0.1156, 0.531, 1.738), (0.1478, 0.543, 1.8), (0.1936, 0.6096, 1.818), (0.2092, 0.7035, 1.778), (0.2091, 0.7161, 1.716), (0.2048, 0.7568, 1.724), (0.1927, 0.7827, 1.796), (0.1926, 0.7959, 1.731), (0.1464, 0.8496, 1.812), (0.1462, 0.8634, 1.744), (0.03735, 0.9057, 1.825), (0.03722, 0.92, 1.755), (-0.004107, 0.9095, 1.826), (-0.04553, 0.9053, 1.825), (-0.08547, 0.9076, 1.753), (-0.122, 0.8741, 1.818), (-0.1221, 0.8881, 1.749), (-0.1541, 0.8482, 1.812), (-0.1542, 0.862, 1.744), (-0.1803, 0.8167, 1.805), (-0.1805, 0.8303, 1.738), (-0.1998, 0.7809, 1.797), (-0.1999, 0.7941, 1.732), (-0.2119, 0.7549, 1.724), (-0.2156, 0.7016, 1.778), (-0.2114, 0.6612, 1.769), (-0.1528, 0.5555, 1.744), (-0.1206, 0.5411, 1.683), (-0.08367, 0.511, 1.734), (-0.04377, 0.4994, 1.731), (-0.002308, 0.4956, 1.73), (-0.00241, 0.5064, 1.677), (0.03912, 0.4998, 1.731), (0.03902, 0.5106, 1.677), (0.07892, 0.5117, 1.734), (0.07881, 0.5227, 1.68), (0.1476, 0.5569, 1.744), (0.1475, 0.5682, 1.688), (0.1739, 0.5884, 1.751), (0.1738, 0.6, 1.694), (0.1934, 0.6243, 1.759), (0.1933, 0.6362, 1.701), (0.2053, 0.6632, 1.768), (0.209, 0.7263, 1.655), (0.1925, 0.8066, 1.667), (0.1728, 0.8319, 1.738), (0.1139, 0.8892, 1.749), (0.1138, 0.9004, 1.682), (0.07712, 0.9083, 1.753), (0.07703, 0.9197, 1.685), (-0.004243, 0.9238, 1.756), (-0.00433, 0.9353, 1.687), (-0.04567, 0.9196, 1.755), (-0.04576, 0.9311, 1.687), (-0.08555, 0.919, 1.685), (-0.1543, 0.8731, 1.678), (-0.2, 0.8048, 1.667), (-0.2158, 0.7142, 1.716), (-0.2115, 0.6735, 1.709), (-0.1992, 0.6344, 1.701), (-0.1993, 0.6441, 1.643), (-0.1794, 0.5984, 1.694), (-0.1529, 0.5669, 1.688), (-0.1207, 0.5503, 1.628), (-0.08377, 0.5219, 1.68), (-0.04387, 0.5103, 1.677), (0.07874, 0.5317, 1.625), (0.1155, 0.5421, 1.683), (0.1932, 0.6459, 1.643), (0.2052, 0.6754, 1.708), (0.2051, 0.6853, 1.649), (0.2048, 0.7672, 1.661), (0.1727, 0.8428, 1.673), (0.1727, 0.8514, 1.609), (0.1462, 0.8745, 1.678), (0.1461, 0.8832, 1.613), (0.1138, 0.9093, 1.616), (0.03713, 0.9315, 1.687), (-0.04578, 0.9401, 1.62), (-0.1222, 0.8994, 1.682), (-0.1222, 0.9083, 1.616), (-0.1543, 0.882, 1.613), (-0.1805, 0.8412, 1.673), (-0.1806, 0.8499, 1.609), (-0.2119, 0.7654, 1.661), (-0.2158, 0.7244, 1.655), (-0.2159, 0.7326, 1.594), (-0.2116, 0.6835, 1.649), (-0.1993, 0.652, 1.584), (-0.1795, 0.6079, 1.637), (-0.153, 0.5762, 1.632), (-0.1207, 0.5577, 1.573), (-0.08384, 0.531, 1.625), (-0.08386, 0.5384, 1.57), (-0.04394, 0.5192, 1.623), (-0.002479, 0.5154, 1.623), (-0.002497, 0.5227, 1.569), (0.03895, 0.5196, 1.623), (0.03893, 0.5269, 1.569), (0.1154, 0.5513, 1.628), (0.1475, 0.5776, 1.632), (0.1474, 0.5851, 1.576), (0.1737, 0.6095, 1.637), (0.1737, 0.6171, 1.58), (0.2051, 0.6933, 1.59), (0.209, 0.7344, 1.595), (0.2047, 0.7755, 1.6), (0.1925, 0.815, 1.604), (0.1925, 0.8216, 1.542), (0.1462, 0.89, 1.549), (0.1139, 0.9161, 1.551), (0.07701, 0.9287, 1.618), (0.03711, 0.9405, 1.62), (-0.004354, 0.9444, 1.62), (-0.04574, 0.947, 1.554), (-0.08558, 0.928, 1.618), (-0.08554, 0.9348, 1.553), (-0.1222, 0.9151, 1.551), (-0.2, 0.8133, 1.604), (-0.212, 0.7737, 1.599), (-0.2119, 0.7802, 1.538), (-0.2116, 0.6915, 1.589), (-0.1993, 0.658, 1.526), (-0.1795, 0.6156, 1.58), (-0.153, 0.5838, 1.576), (-0.1529, 0.5896, 1.52), (-0.1206, 0.5635, 1.517), (-0.08383, 0.5441, 1.516), (-0.04396, 0.5265, 1.569), (-0.04393, 0.5322, 1.514), (0.07873, 0.5391, 1.571), (0.07876, 0.5448, 1.516), (0.1154, 0.5587, 1.573), (0.1738, 0.6231, 1.523), (0.1932, 0.6537, 1.585), (0.209, 0.7407, 1.535), (0.2091, 0.7456, 1.475), (0.2048, 0.7819, 1.539), (0.2049, 0.7869, 1.478), (0.1926, 0.8266, 1.481), (0.1727, 0.858, 1.546), (0.1463, 0.8951, 1.486), (0.07705, 0.9355, 1.553), (0.03714, 0.9474, 1.554), (-0.004317, 0.9513, 1.554), (-0.04563, 0.9523, 1.489), (-0.08543, 0.9401, 1.488), (-0.1221, 0.9204, 1.487), (-0.1543, 0.8887, 1.548), (-0.1541, 0.8939, 1.485), (-0.1805, 0.8565, 1.545), (-0.1804, 0.8617, 1.482), (-0.2, 0.8199, 1.542), (-0.1999, 0.825, 1.48), (-0.2118, 0.7852, 1.477), (-0.2158, 0.7389, 1.534), (-0.2116, 0.6977, 1.53), (-0.1795, 0.6216, 1.523), (-0.002467, 0.5283, 1.514), (-0.002372, 0.5328, 1.46), (0.03896, 0.5326, 1.515), (0.07885, 0.5493, 1.461), (0.1154, 0.5645, 1.518), (0.1475, 0.5909, 1.52), (0.1932, 0.6597, 1.527), (0.2051, 0.6994, 1.531), (0.2052, 0.7042, 1.472), (0.2093, 0.7489, 1.416), (0.1728, 0.8631, 1.483), (0.1465, 0.8987, 1.423), (0.114, 0.9214, 1.487), (0.1142, 0.9249, 1.425), (0.07716, 0.9408, 1.489), (0.03725, 0.9527, 1.489), (0.03745, 0.9563, 1.426), (-0.004207, 0.9566, 1.49), (-0.1802, 0.8652, 1.42), (-0.2157, 0.7438, 1.474), (-0.2115, 0.7025, 1.471), (-0.1992, 0.6628, 1.468), (-0.1794, 0.6262, 1.466), (-0.1529, 0.5942, 1.464), (-0.1205, 0.568, 1.462), (-0.08374, 0.5486, 1.46), (-0.04383, 0.5367, 1.46), (0.03905, 0.537, 1.46), (0.03922, 0.5401, 1.405), (0.1155, 0.569, 1.462), (0.1476, 0.5955, 1.464), (0.1477, 0.5986, 1.408), (0.1738, 0.6277, 1.467), (0.1933, 0.6644, 1.469), (0.2054, 0.7075, 1.414), (0.2051, 0.7903, 1.418), (0.2053, 0.7927, 1.359), (0.1928, 0.83, 1.42), (0.173, 0.8666, 1.422), (0.07735, 0.9444, 1.426), (-0.004013, 0.9602, 1.426), (-0.04544, 0.956, 1.426), (-0.08524, 0.9437, 1.425), (-0.08495, 0.9463, 1.362), (-0.1219, 0.924, 1.424), (-0.154, 0.8975, 1.422), (-0.1537, 0.9, 1.36), (-0.1997, 0.8284, 1.419), (-0.1994, 0.831, 1.358), (-0.2116, 0.7886, 1.417), (-0.2155, 0.7472, 1.414), (-0.2113, 0.7058, 1.412), (-0.199, 0.6661, 1.41), (-0.1792, 0.6295, 1.409), (-0.1527, 0.5974, 1.407), (-0.1204, 0.5712, 1.406), (-0.1201, 0.5735, 1.35), (-0.08357, 0.5517, 1.405), (-0.04367, 0.5398, 1.405), (-0.002205, 0.5359, 1.405), (0.07902, 0.5524, 1.406), (0.1157, 0.5721, 1.407), (0.148, 0.6009, 1.352), (0.174, 0.6309, 1.41), (0.1935, 0.6677, 1.412), (0.1938, 0.67, 1.355), (0.2057, 0.7099, 1.356), (0.2096, 0.7513, 1.358), (0.21, 0.7526, 1.299), (0.1931, 0.8325, 1.36), (0.1935, 0.8338, 1.301), (0.1733, 0.8691, 1.361), (0.1467, 0.9012, 1.362), (0.1144, 0.9275, 1.363), (0.1149, 0.9288, 1.302), (0.07764, 0.947, 1.363), (0.07805, 0.9483, 1.302), (0.03774, 0.9589, 1.363), (-0.003723, 0.9628, 1.363), (-0.04515, 0.9586, 1.363), (-0.1216, 0.9266, 1.361), (-0.1212, 0.9279, 1.3), (-0.18, 0.8677, 1.359), (-0.199, 0.8322, 1.297), (-0.2114, 0.7911, 1.356), (-0.2153, 0.7496, 1.355), (-0.2149, 0.7509, 1.296), (-0.211, 0.7082, 1.354), (-0.1988, 0.6685, 1.352), (-0.179, 0.6318, 1.351), (-0.1786, 0.633, 1.294), (-0.1524, 0.5998, 1.35), (-0.08331, 0.554, 1.349), (-0.04341, 0.5421, 1.349), (-0.001949, 0.5382, 1.349), (-0.001574, 0.5393, 1.294), (0.03948, 0.5424, 1.35), (0.07928, 0.5547, 1.35), (0.1159, 0.5744, 1.351), (0.1743, 0.6332, 1.354), (0.1747, 0.6344, 1.297), (0.1941, 0.6712, 1.298), (0.2061, 0.7111, 1.299), (0.2057, 0.794, 1.3), (0.1737, 0.8704, 1.301), (0.1472, 0.9025, 1.302), (0.03815, 0.9602, 1.302), (-0.003306, 0.9641, 1.301), (-0.04473, 0.9599, 1.301), (-0.08453, 0.9476, 1.3), (-0.1533, 0.9013, 1.299), (-0.1795, 0.869, 1.298), (-0.211, 0.7923, 1.297), (-0.2106, 0.7095, 1.295), (-0.1984, 0.6697, 1.294), (-0.152, 0.6009, 1.294), (-0.1197, 0.5747, 1.293), (-0.08293, 0.5552, 1.293), (-0.04303, 0.5432, 1.294), (0.03985, 0.5436, 1.294), (0.07965, 0.5558, 1.295), (0.1163, 0.5756, 1.295), (0.1484, 0.6021, 1.296), (0.7903, -0.1923, -0.4045), (-0.7903, -0.1891, -0.4045), (0.7903, -0.2443, -0.3619), (-0.7903, -0.2411, -0.3619), (0.7903, -0.1923, 0.1662), (-0.7903, -0.1891, 0.1662), (0.7903, -0.2443, 0.1235), (-0.7903, -0.2411, 0.1235), (0.7903, -0.2869, -0.3099), (-0.7903, -0.2838, -0.3099), (0.7903, -0.3187, -0.2505), (-0.7903, -0.3155, -0.2505), (0.7903, -0.2869, 0.0715), (-0.7903, -0.2838, 0.0715), (0.7903, -0.3187, 0.01217), (-0.7903, -0.3155, 0.01217), (0.7903, -0.3382, -0.1861), (-0.7903, -0.335, -0.1861), (0.7903, -0.3448, -0.1192), (-0.7903, -0.3416, -0.1192), (0.7903, -0.3382, -0.05222), (-0.7903, -0.335, -0.05222), (0.7903, -0.3448, -1.149), (-0.7903, -0.3416, -1.149), (0.7903, -0.06853, 0.2174), (-0.7903, -0.06539, 0.2174), (0.7903, -0.1329, 0.1979), (-0.7903, -0.1298, 0.1979), (0.7903, 0.1298, 0.1979), (-0.7903, 0.1329, 0.1979), (0.7903, 0.06539, 0.2174), (-0.7903, 0.06853, 0.2174), (0.7903, -0.001571, 0.224), (-0.7903, 0.001572, 0.224), (0.7903, 0.1891, -0.4045), (-0.7903, 0.1923, -0.4045), (0.7903, 0.2411, 0.1235), (-0.7903, 0.2443, 0.1235), (0.7903, 0.1891, 0.1662), (-0.7903, 0.1923, 0.1662), (0.7903, 0.2838, -0.3099), (-0.7903, 0.2869, -0.3099), (0.7903, 0.2838, 0.0715), (-0.7903, 0.2869, 0.0715), (0.7903, 0.2411, -0.3619), (-0.7903, 0.2443, -0.3619), (0.7903, 0.3155, 0.01217), (-0.7903, 0.3187, 0.01217), (0.7903, 0.3155, -0.2505), (-0.7903, 0.3187, -0.2505), (0.7903, 0.335, -0.05222), (-0.7903, 0.3382, -0.05222), (0.7903, 0.335, -0.1861), (-0.7903, 0.3382, -0.1861), (0.7903, 0.3416, -0.1192), (-0.7903, 0.3448, -0.1192), (0.7903, 0.3416, -1.149), (-0.7903, 0.3448, -1.149), (-0.7903, -1.287, -1.343), (-0.7903, 1.177, -1.487), (0.7903, -1.287, 1.104), (-0.7903, -1.027, -1.619), (-0.7903, -1.238, -1.531), (-0.7903, -1.205, -1.508), (-0.7903, -1.412, -1.357), (-0.7903, -1.5, -1.147), (-0.7903, -1.383, -1.31), (-0.7903, -1.5, 0.9082), (-0.7903, -1.412, 1.119), (-0.7903, -1.238, 1.293), (-0.7903, -1.027, 1.38), (-0.7903, 1.5, -1.147), (-0.7903, 1.397, -1.339), (-0.7903, 1.238, -1.531), (-0.7903, 1.027, -1.619), (-0.7903, 1.027, 1.38), (-0.7903, 1.238, 1.293), (-0.7903, 1.412, 1.119), (-0.7903, 1.5, 0.9082), (0.7903, -1.5, -1.147), (0.7903, -1.412, -1.357), (0.7903, -1.238, -1.531), (0.7903, -1.027, -1.619), (0.7903, -1.027, 1.38), (0.7903, -1.238, 1.293), (0.7903, -1.205, 1.27), (0.7903, -1.412, 1.119), (0.7903, -1.5, 0.9082), (0.7903, -1.383, 1.072), (0.7903, 1.027, -1.619), (0.7903, 1.238, -1.531), (0.7903, 1.175, -1.498), (0.7903, 1.5, -1.147), (0.7903, 1.397, -1.339), (0.7903, 1.5, 0.9082), (0.7903, 1.412, 1.119), (0.7903, 1.238, 1.293), (0.7903, 1.027, 1.38)], [], [(0, 14, 49, 47, 13, 46, 12, 11, 10, 9, 8, 42, 40, 7, 37, 35, 34, 6, 31, 29, 27, 5, 26, 4, 23, 3, 22, 2, 20, 19, 18, 1), (14, 15, 16, 0), (0, 16, 17, 1), (1, 17, 52, 18), (18, 52, 54, 19), (19, 54, 56, 20), (20, 56, 21, 2), (2, 21, 59, 22), (22, 59, 60, 3), (3, 60, 24, 23), (23, 24, 25, 4), (4, 25, 63, 26), (26, 63, 65, 5), (5, 65, 28, 27), (27, 28, 30, 29), (29, 30, 32, 31), (31, 32, 33, 6), (6, 33, 68, 34), (34, 68, 36, 35), (35, 36, 38, 37), (37, 38, 39, 7), (7, 39, 41, 40), (40, 41, 71, 42), (42, 71, 43, 8), (8, 43, 73, 9), (9, 73, 44, 10), (10, 44, 75, 11), (11, 75, 45, 12), (12, 45, 76, 46), (46, 76, 77, 13), (13, 77, 48, 47), (16, 15, 50, 48, 77, 76, 45, 75, 44, 73, 43, 71, 41, 39, 38, 36, 68, 33, 32, 30, 28, 65, 63, 25, 24, 60, 59, 21, 56, 54, 52, 17), (47, 48, 50, 49), (49, 50, 15, 14), (15, 80, 51, 16), (16, 51, 82, 17), (17, 82, 53, 52), (52, 53, 55, 54), (54, 55, 57, 56), (56, 57, 58, 21), (21, 58, 86, 59), (59, 86, 87, 60), (60, 87, 61, 24), (24, 61, 62, 25), (25, 62, 64, 63), (63, 64, 66, 65), (65, 66, 89, 28), (28, 89, 90, 30), (30, 90, 67, 32), (32, 67, 92, 33), (33, 92, 69, 68), (68, 69, 94, 36), (36, 94, 70, 38), (38, 70, 97, 39), (39, 97, 98, 41), (41, 98, 99, 71), (71, 99, 72, 43), (43, 72, 101, 73), (73, 101, 74, 44), (44, 74, 102, 75), (75, 102, 103, 45), (45, 103, 104, 76), (76, 104, 78, 77), (77, 78, 106, 48), (51, 80, 79, 106, 78, 104, 103, 102, 74, 101, 72, 99, 98, 97, 70, 94, 69, 92, 67, 90, 89, 66, 64, 62, 61, 87, 86, 58, 57, 55, 53, 82), (48, 106, 79, 50), (50, 79, 80, 15), (80, 81, 108, 51), (51, 108, 109, 82), (82, 109, 83, 53), (53, 83, 84, 55), (55, 84, 85, 57), (57, 85, 112, 58), (58, 112, 113, 86), (86, 113, 114, 87), (87, 114, 116, 61), (61, 116, 118, 62), (62, 118, 119, 64), (64, 119, 88, 66), (66, 88, 121, 89), (89, 121, 91, 90), (90, 91, 123, 67), (67, 123, 93, 92), (92, 93, 124, 69), (69, 124, 95, 94), (94, 95, 96, 70), (70, 96, 126, 97), (97, 126, 128, 98), (98, 128, 100, 99), (99, 100, 130, 72), (72, 130, 131, 101), (101, 131, 132, 74), (74, 132, 133, 102), (102, 133, 134, 103), (103, 134, 105, 104), (104, 105, 137, 78), (78, 137, 139, 106), (108, 81, 140, 139, 137, 105, 134, 133, 132, 131, 130, 100, 128, 126, 96, 95, 124, 93, 123, 91, 121, 88, 119, 118, 116, 114, 113, 112, 85, 84, 83, 109), (106, 139, 140, 79), (79, 140, 81, 80), (81, 107, 142, 108), (108, 142, 143, 109), (109, 143, 110, 83), (83, 110, 111, 84), (84, 111, 146, 85), (85, 146, 148, 112), (112, 148, 150, 113), (113, 150, 115, 114), (114, 115, 117, 116), (116, 117, 154, 118), (118, 154, 156, 119), (119, 156, 120, 88), (88, 120, 122, 121), (121, 122, 159, 91), (91, 159, 160, 123), (123, 160, 162, 93), (93, 162, 163, 124), (124, 163, 164, 95), (95, 164, 125, 96), (96, 125, 127, 126), (126, 127, 129, 128), (128, 129, 166, 100), (100, 166, 167, 130), (130, 167, 169, 131), (131, 169, 171, 132), (132, 171, 172, 133), (133, 172, 135, 134), (134, 135, 136, 105), (105, 136, 138, 137), (137, 138, 173, 139), (142, 107, 141, 173, 138, 136, 135, 172, 171, 169, 167, 166, 129, 127, 125, 164, 163, 162, 160, 159, 122, 120, 156, 154, 117, 115, 150, 148, 146, 111, 110, 143), (139, 173, 141, 140), (140, 141, 107, 81), (107, 175, 176, 142), (142, 176, 144, 143), (143, 144, 177, 110), (110, 177, 145, 111), (111, 145, 147, 146), (146, 147, 149, 148), (148, 149, 151, 150), (150, 151, 152, 115), (115, 152, 153, 117), (117, 153, 155, 154), (154, 155, 157, 156), (156, 157, 180, 120), (120, 180, 158, 122), (122, 158, 182, 159), (159, 182, 161, 160), (160, 161, 183, 162), (162, 183, 184, 163), (163, 184, 165, 164), (164, 165, 185, 125), (125, 185, 187, 127), (127, 187, 188, 129), (129, 188, 189, 166), (166, 189, 168, 167), (167, 168, 170, 169), (169, 170, 190, 171), (171, 190, 192, 172), (172, 192, 193, 135), (135, 193, 194, 136), (136, 194, 195, 138), (138, 195, 174, 173), (176, 175, 197, 174, 195, 194, 193, 192, 190, 170, 168, 189, 188, 187, 185, 165, 184, 183, 161, 182, 158, 180, 157, 155, 153, 152, 151, 149, 147, 145, 177, 144), (173, 174, 197, 141), (141, 197, 175, 107), (175, 199, 200, 176), (176, 200, 202, 144), (144, 202, 178, 177), (177, 178, 205, 145), (145, 205, 207, 147), (147, 207, 209, 149), (149, 209, 211, 151), (151, 211, 179, 152), (152, 179, 213, 153), (153, 213, 215, 155), (155, 215, 216, 157), (157, 216, 218, 180), (180, 218, 181, 158), (158, 181, 220, 182), (182, 220, 222, 161), (161, 222, 224, 183), (183, 224, 225, 184), (184, 225, 227, 165), (165, 227, 186, 185), (185, 186, 228, 187), (187, 228, 230, 188), (188, 230, 232, 189), (189, 232, 233, 168), (168, 233, 234, 170), (170, 234, 191, 190), (190, 191, 235, 192), (192, 235, 236, 193), (193, 236, 238, 194), (194, 238, 196, 195), (195, 196, 240, 174), (200, 199, 198, 240, 196, 238, 236, 235, 191, 234, 233, 232, 230, 228, 186, 227, 225, 224, 222, 220, 181, 218, 216, 215, 213, 179, 211, 209, 207, 205, 178, 202), (174, 240, 198, 197), (197, 198, 199, 175), (199, 241, 201, 200), (200, 201, 203, 202), (202, 203, 204, 178), (178, 204, 206, 205), (205, 206, 208, 207), (207, 208, 210, 209), (209, 210, 212, 211), (211, 212, 244, 179), (179, 244, 214, 213), (213, 214, 247, 215), (215, 247, 217, 216), (216, 217, 219, 218), (218, 219, 250, 181), (181, 250, 221, 220), (220, 221, 223, 222), (222, 223, 254, 224), (224, 254, 226, 225), (225, 226, 257, 227), (227, 257, 258, 186), (186, 258, 229, 228), (228, 229, 231, 230), (230, 231, 261, 232), (232, 261, 262, 233), (233, 262, 264, 234), (234, 264, 265, 191), (191, 265, 266, 235), (235, 266, 237, 236), (236, 237, 239, 238), (238, 239, 269, 196), (196, 269, 271, 240), (201, 241, 273, 271, 269, 239, 237, 266, 265, 264, 262, 261, 231, 229, 258, 257, 226, 254, 223, 221, 250, 219, 217, 247, 214, 244, 212, 210, 208, 206, 204, 203), (240, 271, 273, 198), (198, 273, 241, 199), (241, 274, 242, 201), (201, 242, 243, 203), (203, 243, 276, 204), (204, 276, 277, 206), (206, 277, 279, 208), (208, 279, 281, 210), (210, 281, 283, 212), (212, 283, 245, 244), (244, 245, 246, 214), (214, 246, 285, 247), (247, 285, 248, 217), (217, 248, 249, 219), (219, 249, 251, 250), (250, 251, 252, 221), (221, 252, 253, 223), (223, 253, 255, 254), (254, 255, 256, 226), (226, 256, 292, 257), (257, 292, 259, 258), (258, 259, 260, 229), (229, 260, 295, 231), (231, 295, 297, 261), (261, 297, 263, 262), (262, 263, 299, 264), (264, 299, 300, 265), (265, 300, 267, 266), (266, 267, 301, 237), (237, 301, 268, 239), (239, 268, 270, 269), (269, 270, 272, 271), (242, 274, 305, 272, 270, 268, 301, 267, 300, 299, 263, 297, 295, 260, 259, 292, 256, 255, 253, 252, 251, 249, 248, 285, 246, 245, 283, 281, 279, 277, 276, 243), (271, 272, 305, 273), (273, 305, 274, 241), (274, 307, 275, 242), (242, 275, 309, 243), (243, 309, 310, 276), (276, 310, 278, 277), (277, 278, 280, 279), (279, 280, 282, 281), (281, 282, 313, 283), (283, 313, 284, 245), (245, 284, 316, 246), (246, 316, 286, 285), (285, 286, 287, 248), (248, 287, 288, 249), (249, 288, 319, 251), (251, 319, 289, 252), (252, 289, 290, 253), (253, 290, 291, 255), (255, 291, 322, 256), (256, 322, 293, 292), (292, 293, 324, 259), (259, 324, 294, 260), (260, 294, 296, 295), (295, 296, 326, 297), (297, 326, 298, 263), (263, 298, 327, 299), (299, 327, 329, 300), (300, 329, 330, 267), (267, 330, 302, 301), (301, 302, 303, 268), (268, 303, 304, 270), (270, 304, 333, 272), (275, 307, 306, 333, 304, 303, 302, 330, 329, 327, 298, 326, 296, 294, 324, 293, 322, 291, 290, 289, 319, 288, 287, 286, 316, 284, 313, 282, 280, 278, 310, 309), (272, 333, 306, 305), (305, 306, 307, 274), (307, 308, 334, 275), (275, 334, 336, 309), (309, 336, 311, 310), (310, 311, 338, 278), (278, 338, 339, 280), (280, 339, 312, 282), (282, 312, 314, 313), (313, 314, 315, 284), (284, 315, 341, 316), (316, 341, 317, 286), (286, 317, 342, 287), (287, 342, 318, 288), (288, 318, 343, 319), (319, 343, 320, 289), (289, 320, 345, 290), (290, 345, 321, 291), (291, 321, 323, 322), (322, 323, 347, 293), (293, 347, 325, 324), (324, 325, 350, 294), (294, 350, 351, 296), (296, 351, 352, 326), (326, 352, 354, 298), (298, 354, 328, 327), (327, 328, 356, 329), (329, 356, 331, 330), (330, 331, 358, 302), (302, 358, 360, 303), (303, 360, 332, 304), (304, 332, 363, 333), (334, 308, 365, 363, 332, 360, 358, 331, 356, 328, 354, 352, 351, 350, 325, 347, 323, 321, 345, 320, 343, 318, 342, 317, 341, 315, 314, 312, 339, 338, 311, 336), (333, 363, 365, 306), (306, 365, 308, 307), (308, 366, 335, 334), (334, 335, 337, 336), (336, 337, 368, 311), (311, 368, 369, 338), (338, 369, 371, 339), (339, 371, 372, 312), (312, 372, 340, 314), (314, 340, 374, 315), (315, 374, 375, 341), (341, 375, 377, 317), (317, 377, 378, 342), (342, 378, 380, 318), (318, 380, 382, 343), (343, 382, 344, 320), (320, 344, 346, 345), (345, 346, 384, 321), (321, 384, 385, 323), (323, 385, 348, 347), (347, 348, 349, 325), (325, 349, 388, 350), (350, 388, 390, 351), (351, 390, 353, 352), (352, 353, 392, 354), (354, 392, 355, 328), (328, 355, 357, 356), (356, 357, 395, 331), (331, 395, 359, 358), (358, 359, 361, 360), (360, 361, 362, 332), (332, 362, 364, 363), (335, 366, 397, 364, 362, 361, 359, 395, 357, 355, 392, 353, 390, 388, 349, 348, 385, 384, 346, 344, 382, 380, 378, 377, 375, 374, 340, 372, 371, 369, 368, 337), (363, 364, 397, 365), (365, 397, 366, 308), (366, 367, 398, 335), (335, 398, 399, 337), (337, 399, 400, 368), (368, 400, 370, 369), (369, 370, 401, 371), (371, 401, 373, 372), (372, 373, 402, 340), (340, 402, 403, 374), (374, 403, 376, 375), (375, 376, 404, 377), (377, 404, 379, 378), (378, 379, 381, 380), (380, 381, 405, 382), (382, 405, 383, 344), (344, 383, 406, 346), (346, 406, 407, 384), (384, 407, 408, 385), (385, 408, 386, 348), (348, 386, 387, 349), (349, 387, 389, 388), (388, 389, 391, 390), (390, 391, 409, 353), (353, 409, 393, 392), (392, 393, 394, 355), (355, 394, 410, 357), (357, 410, 411, 395), (395, 411, 413, 359), (359, 413, 414, 361), (361, 414, 415, 362), (362, 415, 396, 364), (398, 367, 417, 396, 415, 414, 413, 411, 410, 394, 393, 409, 391, 389, 387, 386, 408, 407, 406, 383, 405, 381, 379, 404, 376, 403, 402, 373, 401, 370, 400, 399), (364, 396, 417, 397), (397, 417, 367, 366), (367, 418, 419, 398), (398, 419, 420, 399), (399, 420, 421, 400), (400, 421, 422, 370), (370, 422, 423, 401), (401, 423, 424, 373), (373, 424, 425, 402), (402, 425, 426, 403), (403, 426, 427, 376), (376, 427, 429, 404), (404, 429, 430, 379), (379, 430, 431, 381), (381, 431, 433, 405), (405, 433, 434, 383), (383, 434, 435, 406), (406, 435, 437, 407), (407, 437, 438, 408), (408, 438, 440, 386), (386, 440, 442, 387), (387, 442, 444, 389), (389, 444, 445, 391), (391, 445, 446, 409), (409, 446, 447, 393), (393, 447, 448, 394), (394, 448, 449, 410), (410, 449, 412, 411), (411, 412, 451, 413), (413, 451, 452, 414), (414, 452, 454, 415), (415, 454, 416, 396), (419, 418, 456, 416, 454, 452, 451, 412, 449, 448, 447, 446, 445, 444, 442, 440, 438, 437, 435, 434, 433, 431, 430, 429, 427, 426, 425, 424, 423, 422, 421, 420), (396, 416, 456, 417), (417, 456, 418, 367), (418, 458, 460, 419), (419, 460, 461, 420), (420, 461, 462, 421), (421, 462, 463, 422), (422, 463, 465, 423), (423, 465, 466, 424), (424, 466, 467, 425), (425, 467, 468, 426), (426, 468, 428, 427), (427, 428, 469, 429), (429, 469, 470, 430), (430, 470, 432, 431), (431, 432, 472, 433), (433, 472, 473, 434), (434, 473, 436, 435), (435, 436, 475, 437), (437, 475, 439, 438), (438, 439, 441, 440), (440, 441, 443, 442), (442, 443, 476, 444), (444, 476, 477, 445), (445, 477, 478, 446), (446, 478, 479, 447), (447, 479, 481, 448), (448, 481, 450, 449), (449, 450, 483, 412), (412, 483, 485, 451), (451, 485, 453, 452), (452, 453, 455, 454), (454, 455, 488, 416), (460, 458, 457, 488, 455, 453, 485, 483, 450, 481, 479, 478, 477, 476, 443, 441, 439, 475, 436, 473, 472, 432, 470, 469, 428, 468, 467, 466, 465, 463, 462, 461), (416, 488, 457, 456), (456, 457, 458, 418), (458, 459, 491, 460), (460, 491, 492, 461), (461, 492, 494, 462), (462, 494, 464, 463), (463, 464, 495, 465), (465, 495, 496, 466), (466, 496, 497, 467), (467, 497, 498, 468), (468, 498, 500, 428), (428, 500, 501, 469), (469, 501, 502, 470), (470, 502, 471, 432), (432, 471, 504, 472), (472, 504, 474, 473), (473, 474, 505, 436), (436, 505, 507, 475), (475, 507, 508, 439), (439, 508, 509, 441), (441, 509, 510, 443), (443, 510, 512, 476), (476, 512, 514, 477), (477, 514, 515, 478), (478, 515, 480, 479), (479, 480, 482, 481), (481, 482, 517, 450), (450, 517, 484, 483), (483, 484, 486, 485), (485, 486, 487, 453), (453, 487, 518, 455), (455, 518, 489, 488), (491, 459, 490, 489, 518, 487, 486, 484, 517, 482, 480, 515, 514, 512, 510, 509, 508, 507, 505, 474, 504, 471, 502, 501, 500, 498, 497, 496, 495, 464, 494, 492), (488, 489, 490, 457), (457, 490, 459, 458), (459, 520, 521, 491), (491, 521, 493, 492), (492, 493, 523, 494), (494, 523, 524, 464), (464, 524, 525, 495), (495, 525, 526, 496), (496, 526, 527, 497), (497, 527, 499, 498), (498, 499, 530, 500), (500, 530, 531, 501), (501, 531, 503, 502), (502, 503, 532, 471), (471, 532, 534, 504), (504, 534, 536, 474), (474, 536, 506, 505), (505, 506, 538, 507), (507, 538, 539, 508), (508, 539, 541, 509), (509, 541, 511, 510), (510, 511, 513, 512), (512, 513, 544, 514), (514, 544, 516, 515), (515, 516, 545, 480), (480, 545, 546, 482), (482, 546, 547, 517), (517, 547, 549, 484), (484, 549, 550, 486), (486, 550, 552, 487), (487, 552, 519, 518), (518, 519, 554, 489), (521, 520, 556, 554, 519, 552, 550, 549, 547, 546, 545, 516, 544, 513, 511, 541, 539, 538, 506, 536, 534, 532, 503, 531, 530, 499, 527, 526, 525, 524, 523, 493), (489, 554, 556, 490), (490, 556, 520, 459), (520, 557, 558, 521), (521, 558, 522, 493), (493, 522, 561, 523), (523, 561, 562, 524), (524, 562, 563, 525), (525, 563, 564, 526), (526, 564, 528, 527), (527, 528, 529, 499), (499, 529, 567, 530), (530, 567, 568, 531), (531, 568, 569, 503), (503, 569, 533, 532), (532, 533, 535, 534), (534, 535, 573, 536), (536, 573, 537, 506), (506, 537, 575, 538), (538, 575, 540, 539), (539, 540, 577, 541), (541, 577, 542, 511), (511, 542, 543, 513), (513, 543, 579, 544), (544, 579, 581, 516), (516, 581, 582, 545), (545, 582, 583, 546), (546, 583, 548, 547), (547, 548, 585, 549), (549, 585, 551, 550), (550, 551, 588, 552), (552, 588, 553, 519), (519, 553, 555, 554), (558, 557, 590, 555, 553, 588, 551, 585, 548, 583, 582, 581, 579, 543, 542, 577, 540, 575, 537, 573, 535, 533, 569, 568, 567, 529, 528, 564, 563, 562, 561, 522), (554, 555, 590, 556), (556, 590, 557, 520), (557, 591, 559, 558), (558, 559, 560, 522), (522, 560, 592, 561), (561, 592, 594, 562), (562, 594, 595, 563), (563, 595, 565, 564), (564, 565, 566, 528), (528, 566, 598, 529), (529, 598, 599, 567), (567, 599, 600, 568), (568, 600, 570, 569), (569, 570, 571, 533), (533, 571, 572, 535), (535, 572, 574, 573), (573, 574, 602, 537), (537, 602, 603, 575), (575, 603, 576, 540), (540, 576, 578, 577), (577, 578, 604, 542), (542, 604, 605, 543), (543, 605, 580, 579), (579, 580, 606, 581), (581, 606, 607, 582), (582, 607, 584, 583), (583, 584, 608, 548), (548, 608, 586, 585), (585, 586, 587, 551), (551, 587, 589, 588), (588, 589, 609, 553), (553, 609, 610, 555), (559, 591, 611, 610, 609, 589, 587, 586, 608, 584, 607, 606, 580, 605, 604, 578, 576, 603, 602, 574, 572, 571, 570, 600, 599, 598, 566, 565, 595, 594, 592, 560), (555, 610, 611, 590), (590, 611, 591, 557), (591, 612, 613, 559), (559, 613, 614, 560), (560, 614, 593, 592), (592, 593, 616, 594), (594, 616, 596, 595), (595, 596, 619, 565), (565, 619, 597, 566), (566, 597, 621, 598), (598, 621, 622, 599), (599, 622, 624, 600), (600, 624, 625, 570), (570, 625, 627, 571), (571, 627, 629, 572), (572, 629, 601, 574), (574, 601, 631, 602), (602, 631, 633, 603), (603, 633, 635, 576), (576, 635, 636, 578), (578, 636, 637, 604), (604, 637, 638, 605), (605, 638, 639, 580), (580, 639, 641, 606), (606, 641, 643, 607), (607, 643, 645, 584), (584, 645, 647, 608), (608, 647, 648, 586), (586, 648, 650, 587), (587, 650, 652, 589), (589, 652, 654, 609), (609, 654, 655, 610), (613, 612, 656, 655, 654, 652, 650, 648, 647, 645, 643, 641, 639, 638, 637, 636, 635, 633, 631, 601, 629, 627, 625, 624, 622, 621, 597, 619, 596, 616, 593, 614), (610, 655, 656, 611), (611, 656, 612, 591), (612, 657, 658, 613), (613, 658, 615, 614), (614, 615, 660, 593), (593, 660, 617, 616), (616, 617, 618, 596), (596, 618, 620, 619), (619, 620, 664, 597), (597, 664, 666, 621), (621, 666, 623, 622), (622, 623, 667, 624), (624, 667, 626, 625), (625, 626, 628, 627), (627, 628, 630, 629), (629, 630, 669, 601), (601, 669, 632, 631), (631, 632, 634, 633), (633, 634, 671, 635), (635, 671, 673, 636), (636, 673, 674, 637), (637, 674, 675, 638), (638, 675, 640, 639), (639, 640, 642, 641), (641, 642, 644, 643), (643, 644, 646, 645), (645, 646, 679, 647), (647, 679, 649, 648), (648, 649, 651, 650), (650, 651, 653, 652), (652, 653, 683, 654), (654, 683, 685, 655), (658, 657, 687, 685, 683, 653, 651, 649, 679, 646, 644, 642, 640, 675, 674, 673, 671, 634, 632, 669, 630, 628, 626, 667, 623, 666, 664, 620, 618, 617, 660, 615), (655, 685, 687, 656), (656, 687, 657, 612), (657, 689, 659, 658), (658, 659, 690, 615), (615, 690, 692, 660), (660, 692, 661, 617), (617, 661, 662, 618), (618, 662, 663, 620), (620, 663, 665, 664), (664, 665, 694, 666), (666, 694, 695, 623), (623, 695, 697, 667), (667, 697, 699, 626), (626, 699, 668, 628), (628, 668, 702, 630), (630, 702, 670, 669), (669, 670, 705, 632), (632, 705, 707, 634), (634, 707, 672, 671), (671, 672, 709, 673), (673, 709, 710, 674), (674, 710, 712, 675), (675, 712, 676, 640), (640, 676, 713, 642), (642, 713, 677, 644), (644, 677, 678, 646), (646, 678, 680, 679), (679, 680, 681, 649), (649, 681, 717, 651), (651, 717, 682, 653), (653, 682, 684, 683), (683, 684, 686, 685), (659, 689, 688, 686, 684, 682, 717, 681, 680, 678, 677, 713, 676, 712, 710, 709, 672, 707, 705, 670, 702, 668, 699, 697, 695, 694, 665, 663, 662, 661, 692, 690), (685, 686, 688, 687), (687, 688, 689, 657), (689, 723, 724, 659), (659, 724, 691, 690), (690, 691, 726, 692), (692, 726, 693, 661), (661, 693, 727, 662), (662, 727, 728, 663), (663, 728, 729, 665), (665, 729, 730, 694), (694, 730, 696, 695), (695, 696, 698, 697), (697, 698, 700, 699), (699, 700, 701, 668), (668, 701, 703, 702), (702, 703, 704, 670), (670, 704, 706, 705), (705, 706, 732, 707), (707, 732, 708, 672), (672, 708, 734, 709), (709, 734, 711, 710), (710, 711, 735, 712), (712, 735, 736, 676), (676, 736, 714, 713), (713, 714, 738, 677), (677, 738, 715, 678), (678, 715, 716, 680), (680, 716, 741, 681), (681, 741, 718, 717), (717, 718, 719, 682), (682, 719, 720, 684), (684, 720, 721, 686), (724, 723, 722, 721, 720, 719, 718, 741, 716, 715, 738, 714, 736, 735, 711, 734, 708, 732, 706, 704, 703, 701, 700, 698, 696, 730, 729, 728, 727, 693, 726, 691), (686, 721, 722, 688), (688, 722, 723, 689), (723, 745, 725, 724), (724, 725, 748, 691), (691, 748, 749, 726), (726, 749, 750, 693), (693, 750, 752, 727), (727, 752, 753, 728), (728, 753, 754, 729), (729, 754, 756, 730), (730, 756, 731, 696), (696, 731, 757, 698), (698, 757, 759, 700), (700, 759, 760, 701), (701, 760, 762, 703), (703, 762, 764, 704), (704, 764, 766, 706), (706, 766, 733, 732), (732, 733, 767, 708), (708, 767, 769, 734), (734, 769, 770, 711), (711, 770, 771, 735), (735, 771, 737, 736), (736, 737, 772, 714), (714, 772, 739, 738), (738, 739, 740, 715), (715, 740, 774, 716), (716, 774, 742, 741), (741, 742, 743, 718), (718, 743, 744, 719), (719, 744, 776, 720), (720, 776, 777, 721), (725, 745, 778, 777, 776, 744, 743, 742, 774, 740, 739, 772, 737, 771, 770, 769, 767, 733, 766, 764, 762, 760, 759, 757, 731, 756, 754, 753, 752, 750, 749, 748), (721, 777, 778, 722), (722, 778, 745, 723), (745, 746, 747, 725), (725, 747, 781, 748), (748, 781, 782, 749), (749, 782, 751, 750), (750, 751, 785, 752), (752, 785, 786, 753), (753, 786, 755, 754), (754, 755, 788, 756), (756, 788, 789, 731), (731, 789, 758, 757), (757, 758, 791, 759), (759, 791, 761, 760), (760, 761, 763, 762), (762, 763, 765, 764), (764, 765, 795, 766), (766, 795, 797, 733), (733, 797, 768, 767), (767, 768, 799, 769), (769, 799, 800, 770), (770, 800, 801, 771), (771, 801, 803, 737), (737, 803, 804, 772), (772, 804, 805, 739), (739, 805, 773, 740), (740, 773, 808, 774), (774, 808, 809, 742), (742, 809, 810, 743), (743, 810, 775, 744), (744, 775, 812, 776), (776, 812, 814, 777), (747, 746, 815, 814, 812, 775, 810, 809, 808, 773, 805, 804, 803, 801, 800, 799, 768, 797, 795, 765, 763, 761, 791, 758, 789, 788, 755, 786, 785, 751, 782, 781), (777, 814, 815, 778), (778, 815, 746, 745), (746, 779, 780, 747), (747, 780, 818, 781), (781, 818, 783, 782), (782, 783, 784, 751), (751, 784, 821, 785), (785, 821, 787, 786), (786, 787, 823, 755), (755, 823, 825, 788), (788, 825, 827, 789), (789, 827, 790, 758), (758, 790, 792, 791), (791, 792, 830, 761), (761, 830, 793, 763), (763, 793, 794, 765), (765, 794, 796, 795), (795, 796, 835, 797), (797, 835, 798, 768), (768, 798, 836, 799), (799, 836, 837, 800), (800, 837, 802, 801), (801, 802, 839, 803), (803, 839, 841, 804), (804, 841, 806, 805), (805, 806, 807, 773), (773, 807, 845, 808), (808, 845, 846, 809), (809, 846, 811, 810), (810, 811, 848, 775), (775, 848, 813, 812), (812, 813, 850, 814), (780, 779, 816, 850, 813, 848, 811, 846, 845, 807, 806, 841, 839, 802, 837, 836, 798, 835, 796, 794, 793, 830, 792, 790, 827, 825, 823, 787, 821, 784, 783, 818), (814, 850, 816, 815), (815, 816, 779, 746), (779, 852, 817, 780), (780, 817, 819, 818), (818, 819, 854, 783), (783, 854, 820, 784), (784, 820, 857, 821), (821, 857, 822, 787), (787, 822, 824, 823), (823, 824, 826, 825), (825, 826, 828, 827), (827, 828, 829, 790), (790, 829, 860, 792), (792, 860, 831, 830), (830, 831, 832, 793), (793, 832, 833, 794), (794, 833, 834, 796), (796, 834, 864, 835), (835, 864, 866, 798), (798, 866, 868, 836), (836, 868, 838, 837), (837, 838, 870, 802), (802, 870, 840, 839), (839, 840, 842, 841), (841, 842, 843, 806), (806, 843, 844, 807), (807, 844, 872, 845), (845, 872, 874, 846), (846, 874, 847, 811), (811, 847, 875, 848), (848, 875, 849, 813), (813, 849, 851, 850), (817, 852, 878, 851, 849, 875, 847, 874, 872, 844, 843, 842, 840, 870, 838, 868, 866, 864, 834, 833, 832, 831, 860, 829, 828, 826, 824, 822, 857, 820, 854, 819), (850, 851, 878, 816), (816, 878, 852, 779), (852, 880, 882, 817), (817, 882, 853, 819), (819, 853, 855, 854), (854, 855, 856, 820), (820, 856, 886, 857), (857, 886, 888, 822), (822, 888, 890, 824), (824, 890, 858, 826), (826, 858, 859, 828), (828, 859, 892, 829), (829, 892, 893, 860), (860, 893, 861, 831), (831, 861, 862, 832), (832, 862, 897, 833), (833, 897, 863, 834), (834, 863, 865, 864), (864, 865, 867, 866), (866, 867, 869, 868), (868, 869, 900, 838), (838, 900, 871, 870), (870, 871, 902, 840), (840, 902, 903, 842), (842, 903, 905, 843), (843, 905, 906, 844), (844, 906, 873, 872), (872, 873, 908, 874), (874, 908, 909, 847), (847, 909, 876, 875), (875, 876, 877, 849), (849, 877, 912, 851), (882, 880, 879, 912, 877, 876, 909, 908, 873, 906, 905, 903, 902, 871, 900, 869, 867, 865, 863, 897, 862, 861, 893, 892, 859, 858, 890, 888, 886, 856, 855, 853), (851, 912, 879, 878), (878, 879, 880, 852), (880, 881, 883, 882), (882, 883, 884, 853), (853, 884, 918, 855), (855, 918, 885, 856), (856, 885, 887, 886), (886, 887, 889, 888), (888, 889, 891, 890), (890, 891, 920, 858), (858, 920, 921, 859), (859, 921, 923, 892), (892, 923, 894, 893), (893, 894, 895, 861), (861, 895, 896, 862), (862, 896, 927, 897), (897, 927, 898, 863), (863, 898, 899, 865), (865, 899, 929, 867), (867, 929, 931, 869), (869, 931, 901, 900), (900, 901, 933, 871), (871, 933, 934, 902), (902, 934, 904, 903), (903, 904, 937, 905), (905, 937, 907, 906), (906, 907, 940, 873), (873, 940, 942, 908), (908, 942, 910, 909), (909, 910, 911, 876), (876, 911, 944, 877), (877, 944, 913, 912), (883, 881, 914, 913, 944, 911, 910, 942, 940, 907, 937, 904, 934, 933, 901, 931, 929, 899, 898, 927, 896, 895, 894, 923, 921, 920, 891, 889, 887, 885, 918, 884), (912, 913, 914, 879), (879, 914, 881, 880), (881, 915, 916, 883), (883, 916, 917, 884), (884, 917, 950, 918), (918, 950, 919, 885), (885, 919, 952, 887), (887, 952, 954, 889), (889, 954, 956, 891), (891, 956, 957, 920), (920, 957, 922, 921), (921, 922, 924, 923), (923, 924, 961, 894), (894, 961, 925, 895), (895, 925, 926, 896), (896, 926, 963, 927), (927, 963, 928, 898), (898, 928, 964, 899), (899, 964, 930, 929), (929, 930, 932, 931), (931, 932, 967, 901), (901, 967, 969, 933), (933, 969, 935, 934), (934, 935, 936, 904), (904, 936, 938, 937), (937, 938, 939, 907), (907, 939, 941, 940), (940, 941, 974, 942), (942, 974, 976, 910), (910, 976, 943, 911), (911, 943, 945, 944), (944, 945, 946, 913), (916, 915, 980, 946, 945, 943, 976, 974, 941, 939, 938, 936, 935, 969, 967, 932, 930, 964, 928, 963, 926, 925, 961, 924, 922, 957, 956, 954, 952, 919, 950, 917), (913, 946, 980, 914), (914, 980, 915, 881), (915, 947, 948, 916), (916, 948, 949, 917), (917, 949, 951, 950), (950, 951, 985, 919), (919, 985, 953, 952), (952, 953, 955, 954), (954, 955, 988, 956), (956, 988, 958, 957), (957, 958, 959, 922), (922, 959, 960, 924), (924, 960, 962, 961), (961, 962, 990, 925), (925, 990, 992, 926), (926, 992, 993, 963), (963, 993, 994, 928), (928, 994, 965, 964), (964, 965, 966, 930), (930, 966, 997, 932), (932, 997, 968, 967), (967, 968, 970, 969), (969, 970, 999, 935), (935, 999, 971, 936), (936, 971, 1001, 938), (938, 1001, 972, 939), (939, 972, 973, 941), (941, 973, 975, 974), (974, 975, 977, 976), (976, 977, 978, 943), (943, 978, 979, 945), (945, 979, 1008, 946), (948, 947, 981, 1008, 979, 978, 977, 975, 973, 972, 1001, 971, 999, 970, 968, 997, 966, 965, 994, 993, 992, 990, 962, 960, 959, 958, 988, 955, 953, 985, 951, 949), (946, 1008, 981, 980), (980, 981, 947, 915), (947, 982, 1011, 948), (948, 1011, 983, 949), (949, 983, 984, 951), (951, 984, 986, 985), (985, 986, 987, 953), (953, 987, 1015, 955), (955, 1015, 1017, 988), (988, 1017, 1018, 958), (958, 1018, 1020, 959), (959, 1020, 989, 960), (960, 989, 1022, 962), (962, 1022, 991, 990), (990, 991, 1023, 992), (992, 1023, 1024, 993), (993, 1024, 1026, 994), (994, 1026, 995, 965), (965, 995, 996, 966), (966, 996, 1029, 997), (997, 1029, 1031, 968), (968, 1031, 998, 970), (970, 998, 1000, 999), (999, 1000, 1034, 971), (971, 1034, 1002, 1001), (1001, 1002, 1003, 972), (972, 1003, 1004, 973), (973, 1004, 1005, 975), (975, 1005, 1006, 977), (977, 1006, 1036, 978), (978, 1036, 1007, 979), (979, 1007, 1009, 1008), (1011, 982, 1039, 1009, 1007, 1036, 1006, 1005, 1004, 1003, 1002, 1034, 1000, 998, 1031, 1029, 996, 995, 1026, 1024, 1023, 991, 1022, 989, 1020, 1018, 1017, 1015, 987, 986, 984, 983), (1008, 1009, 1039, 981), (981, 1039, 982, 947), (982, 1010, 1041, 1011), (1011, 1041, 1012, 983), (983, 1012, 1043, 984), (984, 1043, 1013, 986), (986, 1013, 1014, 987), (987, 1014, 1016, 1015), (1015, 1016, 1045, 1017), (1017, 1045, 1019, 1018), (1018, 1019, 1048, 1020), (1020, 1048, 1021, 989), (989, 1021, 1050, 1022), (1022, 1050, 1051, 991), (991, 1051, 1053, 1023), (1023, 1053, 1025, 1024), (1024, 1025, 1027, 1026), (1026, 1027, 1028, 995), (995, 1028, 1055, 996), (996, 1055, 1030, 1029), (1029, 1030, 1032, 1031), (1031, 1032, 1033, 998), (998, 1033, 1057, 1000), (1000, 1057, 1058, 1034), (1034, 1058, 1060, 1002), (1002, 1060, 1061, 1003), (1003, 1061, 1063, 1004), (1004, 1063, 1035, 1005), (1005, 1035, 1066, 1006), (1006, 1066, 1037, 1036), (1036, 1037, 1038, 1007), (1007, 1038, 1069, 1009), (1041, 1010, 1071, 1069, 1038, 1037, 1066, 1035, 1063, 1061, 1060, 1058, 1057, 1033, 1032, 1030, 1055, 1028, 1027, 1025, 1053, 1051, 1050, 1021, 1048, 1019, 1045, 1016, 1014, 1013, 1043, 1012), (1009, 1069, 1071, 1039), (1039, 1071, 1010, 982), (1010, 1040, 1042, 1041), (1041, 1042, 1073, 1012), (1012, 1073, 1044, 1043), (1043, 1044, 1075, 1013), (1013, 1075, 1077, 1014), (1014, 1077, 1079, 1016), (1016, 1079, 1046, 1045), (1045, 1046, 1047, 1019), (1019, 1047, 1080, 1048), (1048, 1080, 1049, 1021), (1021, 1049, 1081, 1050), (1050, 1081, 1052, 1051), (1051, 1052, 1082, 1053), (1053, 1082, 1083, 1025), (1025, 1083, 1085, 1027), (1027, 1085, 1054, 1028), (1028, 1054, 1086, 1055), (1055, 1086, 1087, 1030), (1030, 1087, 1089, 1032), (1032, 1089, 1056, 1033), (1033, 1056, 1090, 1057), (1057, 1090, 1059, 1058), (1058, 1059, 1092, 1060), (1060, 1092, 1062, 1061), (1061, 1062, 1064, 1063), (1063, 1064, 1065, 1035), (1035, 1065, 1067, 1066), (1066, 1067, 1068, 1037), (1037, 1068, 1095, 1038), (1038, 1095, 1070, 1069), (1042, 1040, 1072, 1070, 1095, 1068, 1067, 1065, 1064, 1062, 1092, 1059, 1090, 1056, 1089, 1087, 1086, 1054, 1085, 1083, 1082, 1052, 1081, 1049, 1080, 1047, 1046, 1079, 1077, 1075, 1044, 1073), (1069, 1070, 1072, 1071), (1071, 1072, 1040, 1010), (1040, 1098, 1099, 1042), (1042, 1099, 1074, 1073), (1073, 1074, 1101, 1044), (1044, 1101, 1076, 1075), (1075, 1076, 1078, 1077), (1077, 1078, 1104, 1079), (1079, 1104, 1106, 1046), (1046, 1106, 1107, 1047), (1047, 1107, 1108, 1080), (1080, 1108, 1109, 1049), (1049, 1109, 1111, 1081), (1081, 1111, 1112, 1052), (1052, 1112, 1113, 1082), (1082, 1113, 1084, 1083), (1083, 1084, 1114, 1085), (1085, 1114, 1116, 1054), (1054, 1116, 1117, 1086), (1086, 1117, 1088, 1087), (1087, 1088, 1119, 1089), (1089, 1119, 1121, 1056), (1056, 1121, 1122, 1090), (1090, 1122, 1091, 1059), (1059, 1091, 1093, 1092), (1092, 1093, 1124, 1062), (1062, 1124, 1125, 1064), (1064, 1125, 1094, 1065), (1065, 1094, 1126, 1067), (1067, 1126, 1128, 1068), (1068, 1128, 1096, 1095), (1095, 1096, 1129, 1070), (1099, 1098, 1097, 1129, 1096, 1128, 1126, 1094, 1125, 1124, 1093, 1091, 1122, 1121, 1119, 1088, 1117, 1116, 1114, 1084, 1113, 1112, 1111, 1109, 1108, 1107, 1106, 1104, 1078, 1076, 1101, 1074), (1070, 1129, 1097, 1072), (1072, 1097, 1098, 1040), (1098, 1130, 1100, 1099), (1099, 1100, 1133, 1074), (1074, 1133, 1102, 1101), (1101, 1102, 1135, 1076), (1076, 1135, 1103, 1078), (1078, 1103, 1105, 1104), (1104, 1105, 1137, 1106), (1106, 1137, 1139, 1107), (1107, 1139, 1140, 1108), (1108, 1140, 1110, 1109), (1109, 1110, 1142, 1111), (1111, 1142, 1144, 1112), (1112, 1144, 1146, 1113), (1113, 1146, 1148, 1084), (1084, 1148, 1115, 1114), (1114, 1115, 1151, 1116), (1116, 1151, 1152, 1117), (1117, 1152, 1118, 1088), (1088, 1118, 1120, 1119), (1119, 1120, 1153, 1121), (1121, 1153, 1123, 1122), (1122, 1123, 1155, 1091), (1091, 1155, 1156, 1093), (1093, 1156, 1157, 1124), (1124, 1157, 1159, 1125), (1125, 1159, 1161, 1094), (1094, 1161, 1127, 1126), (1126, 1127, 1163, 1128), (1128, 1163, 1165, 1096), (1096, 1165, 1167, 1129), (1100, 1130, 1169, 1167, 1165, 1163, 1127, 1161, 1159, 1157, 1156, 1155, 1123, 1153, 1120, 1118, 1152, 1151, 1115, 1148, 1146, 1144, 1142, 1110, 1140, 1139, 1137, 1105, 1103, 1135, 1102, 1133), (1129, 1167, 1169, 1097), (1097, 1169, 1130, 1098), (1130, 1131, 1132, 1100), (1100, 1132, 1134, 1133), (1133, 1134, 1172, 1102), (1102, 1172, 1136, 1135), (1135, 1136, 1173, 1103), (1103, 1173, 1175, 1105), (1105, 1175, 1138, 1137), (1137, 1138, 1177, 1139), (1139, 1177, 1179, 1140), (1140, 1179, 1141, 1110), (1110, 1141, 1143, 1142), (1142, 1143, 1145, 1144), (1144, 1145, 1147, 1146), (1146, 1147, 1149, 1148), (1148, 1149, 1150, 1115), (1115, 1150, 1184, 1151), (1151, 1184, 1185, 1152), (1152, 1185, 1186, 1118), (1118, 1186, 1188, 1120), (1120, 1188, 1189, 1153), (1153, 1189, 1154, 1123), (1123, 1154, 1191, 1155), (1155, 1191, 1192, 1156), (1156, 1192, 1158, 1157), (1157, 1158, 1160, 1159), (1159, 1160, 1162, 1161), (1161, 1162, 1194, 1127), (1127, 1194, 1164, 1163), (1163, 1164, 1166, 1165), (1165, 1166, 1168, 1167), (1132, 1131, 1196, 1168, 1166, 1164, 1194, 1162, 1160, 1158, 1192, 1191, 1154, 1189, 1188, 1186, 1185, 1184, 1150, 1149, 1147, 1145, 1143, 1141, 1179, 1177, 1138, 1175, 1173, 1136, 1172, 1134), (1167, 1168, 1196, 1169), (1169, 1196, 1131, 1130), (1131, 1170, 1198, 1132), (1132, 1198, 1171, 1134), (1134, 1171, 1199, 1172), (1172, 1199, 1201, 1136), (1136, 1201, 1174, 1173), (1173, 1174, 1176, 1175), (1175, 1176, 1204, 1138), (1138, 1204, 1178, 1177), (1177, 1178, 1180, 1179), (1179, 1180, 1181, 1141), (1141, 1181, 1206, 1143), (1143, 1206, 1182, 1145), (1145, 1182, 1209, 1147), (1147, 1209, 1183, 1149), (1149, 1183, 1211, 1150), (1150, 1211, 1212, 1184), (1184, 1212, 1214, 1185), (1185, 1214, 1187, 1186), (1186, 1187, 1216, 1188), (1188, 1216, 1217, 1189), (1189, 1217, 1190, 1154), (1154, 1190, 1219, 1191), (1191, 1219, 1221, 1192), (1192, 1221, 1222, 1158), (1158, 1222, 1224, 1160), (1160, 1224, 1193, 1162), (1162, 1193, 1226, 1194), (1194, 1226, 1227, 1164), (1164, 1227, 1229, 1166), (1166, 1229, 1195, 1168), (1198, 1170, 1197, 1195, 1229, 1227, 1226, 1193, 1224, 1222, 1221, 1219, 1190, 1217, 1216, 1187, 1214, 1212, 1211, 1183, 1209, 1182, 1206, 1181, 1180, 1178, 1204, 1176, 1174, 1201, 1199, 1171), (1168, 1195, 1197, 1196), (1196, 1197, 1170, 1131), (1170, 1232, 1233, 1198), (1198, 1233, 1234, 1171), (1171, 1234, 1200, 1199), (1199, 1200, 1202, 1201), (1201, 1202, 1203, 1174), (1174, 1203, 1238, 1176), (1176, 1238, 1239, 1204), (1204, 1239, 1240, 1178), (1178, 1240, 1205, 1180), (1180, 1205, 1242, 1181), (1181, 1242, 1207, 1206), (1206, 1207, 1208, 1182), (1182, 1208, 1210, 1209), (1209, 1210, 1245, 1183), (1183, 1245, 1246, 1211), (1211, 1246, 1213, 1212), (1212, 1213, 1248, 1214), (1214, 1248, 1215, 1187), (1187, 1215, 1250, 1216), (1216, 1250, 1251, 1217), (1217, 1251, 1218, 1190), (1190, 1218, 1220, 1219), (1219, 1220, 1255, 1221), (1221, 1255, 1223, 1222), (1222, 1223, 1225, 1224), (1224, 1225, 1257, 1193), (1193, 1257, 1259, 1226), (1226, 1259, 1228, 1227), (1227, 1228, 1230, 1229), (1229, 1230, 1261, 1195), (1233, 1232, 1231, 1261, 1230, 1228, 1259, 1257, 1225, 1223, 1255, 1220, 1218, 1251, 1250, 1215, 1248, 1213, 1246, 1245, 1210, 1208, 1207, 1242, 1205, 1240, 1239, 1238, 1203, 1202, 1200, 1234), (1195, 1261, 1231, 1197), (1197, 1231, 1232, 1170), (1232, 1262, 1264, 1233), (1233, 1264, 1235, 1234), (1234, 1235, 1267, 1200), (1200, 1267, 1236, 1202), (1202, 1236, 1237, 1203), (1203, 1237, 1269, 1238), (1238, 1269, 1270, 1239), (1239, 1270, 1271, 1240), (1240, 1271, 1241, 1205), (1205, 1241, 1243, 1242), (1242, 1243, 1244, 1207), (1207, 1244, 1275, 1208), (1208, 1275, 1277, 1210), (1210, 1277, 1279, 1245), (1245, 1279, 1247, 1246), (1246, 1247, 1282, 1213), (1213, 1282, 1283, 1248), (1248, 1283, 1249, 1215), (1215, 1249, 1284, 1250), (1250, 1284, 1252, 1251), (1251, 1252, 1253, 1218), (1218, 1253, 1254, 1220), (1220, 1254, 1256, 1255), (1255, 1256, 1285, 1223), (1223, 1285, 1287, 1225), (1225, 1287, 1258, 1257), (1257, 1258, 1289, 1259), (1259, 1289, 1290, 1228), (1228, 1290, 1260, 1230), (1230, 1260, 1291, 1261), (1264, 1262, 1292, 1291, 1260, 1290, 1289, 1258, 1287, 1285, 1256, 1254, 1253, 1252, 1284, 1249, 1283, 1282, 1247, 1279, 1277, 1275, 1244, 1243, 1241, 1271, 1270, 1269, 1237, 1236, 1267, 1235), (1261, 1291, 1292, 1231), (1231, 1292, 1262, 1232), (1262, 1263, 1265, 1264), (1264, 1265, 1266, 1235), (1235, 1266, 1295, 1267), (1267, 1295, 1268, 1236), (1236, 1268, 1297, 1237), (1237, 1297, 1299, 1269), (1269, 1299, 1300, 1270), (1270, 1300, 1302, 1271), (1271, 1302, 1272, 1241), (1241, 1272, 1273, 1243), (1243, 1273, 1274, 1244), (1244, 1274, 1276, 1275), (1275, 1276, 1278, 1277), (1277, 1278, 1280, 1279), (1279, 1280, 1281, 1247), (1247, 1281, 1304, 1282), (1282, 1304, 1305, 1283), (1283, 1305, 1306, 1249), (1249, 1306, 1307, 1284), (1284, 1307, 1308, 1252), (1252, 1308, 1309, 1253), (1253, 1309, 1310, 1254), (1254, 1310, 1311, 1256), (1256, 1311, 1286, 1285), (1285, 1286, 1312, 1287), (1287, 1312, 1288, 1258), (1258, 1288, 1314, 1289), (1289, 1314, 1315, 1290), (1290, 1315, 1317, 1260), (1260, 1317, 1318, 1291), (1265, 1263, 1293, 1318, 1317, 1315, 1314, 1288, 1312, 1286, 1311, 1310, 1309, 1308, 1307, 1306, 1305, 1304, 1281, 1280, 1278, 1276, 1274, 1273, 1272, 1302, 1300, 1299, 1297, 1268, 1295, 1266), (1291, 1318, 1293, 1292), (1292, 1293, 1263, 1262), (1263, 1294, 1320, 1265), (1265, 1320, 1322, 1266), (1266, 1322, 1323, 1295), (1295, 1323, 1296, 1268), (1268, 1296, 1298, 1297), (1297, 1298, 1324, 1299), (1299, 1324, 1301, 1300), (1300, 1301, 1325, 1302), (1302, 1325, 1326, 1272), (1272, 1326, 1327, 1273), (1273, 1327, 1329, 1274), (1274, 1329, 1330, 1276), (1276, 1330, 1303, 1278), (1278, 1303, 1332, 1280), (1280, 1332, 1334, 1281), (1281, 1334, 1335, 1304), (1304, 1335, 1336, 1305), (1305, 1336, 1337, 1306), (1306, 1337, 1338, 1307), (1307, 1338, 1339, 1308), (1308, 1339, 1340, 1309), (1309, 1340, 1342, 1310), (1310, 1342, 1343, 1311), (1311, 1343, 1344, 1286), (1286, 1344, 1313, 1312), (1312, 1313, 1345, 1288), (1288, 1345, 1346, 1314), (1314, 1346, 1316, 1315), (1315, 1316, 1348, 1317), (1317, 1348, 1349, 1318), (1320, 1294, 1319, 1349, 1348, 1316, 1346, 1345, 1313, 1344, 1343, 1342, 1340, 1339, 1338, 1337, 1336, 1335, 1334, 1332, 1303, 1330, 1329, 1327, 1326, 1325, 1301, 1324, 1298, 1296, 1323, 1322), (1318, 1349, 1319, 1293), (1293, 1319, 1294, 1263), (1294, 1352, 1321, 1320), (1320, 1321, 1354, 1322), (1322, 1354, 1356, 1323), (1323, 1356, 1357, 1296), (1296, 1357, 1358, 1298), (1298, 1358, 1360, 1324), (1324, 1360, 1362, 1301), (1301, 1362, 1363, 1325), (1325, 1363, 1364, 1326), (1326, 1364, 1328, 1327), (1327, 1328, 1365, 1329), (1329, 1365, 1331, 1330), (1330, 1331, 1367, 1303), (1303, 1367, 1333, 1332), (1332, 1333, 1369, 1334), (1334, 1369, 1370, 1335), (1335, 1370, 1372, 1336), (1336, 1372, 1373, 1337), (1337, 1373, 1374, 1338), (1338, 1374, 1376, 1339), (1339, 1376, 1341, 1340), (1340, 1341, 1377, 1342), (1342, 1377, 1378, 1343), (1343, 1378, 1379, 1344), (1344, 1379, 1381, 1313), (1313, 1381, 1382, 1345), (1345, 1382, 1383, 1346), (1346, 1383, 1347, 1316), (1316, 1347, 1384, 1348), (1348, 1384, 1350, 1349), (1321, 1352, 1351, 1350, 1384, 1347, 1383, 1382, 1381, 1379, 1378, 1377, 1341, 1376, 1374, 1373, 1372, 1370, 1369, 1333, 1367, 1331, 1365, 1328, 1364, 1363, 1362, 1360, 1358, 1357, 1356, 1354), (1349, 1350, 1351, 1319), (1319, 1351, 1352, 1294), (1352, 1353, 1388, 1321), (1321, 1388, 1355, 1354), (1354, 1355, 1389, 1356), (1356, 1389, 1390, 1357), (1357, 1390, 1359, 1358), (1358, 1359, 1361, 1360), (1360, 1361, 1391, 1362), (1362, 1391, 1392, 1363), (1363, 1392, 1393, 1364), (1364, 1393, 1394, 1328), (1328, 1394, 1366, 1365), (1365, 1366, 1395, 1331), (1331, 1395, 1396, 1367), (1367, 1396, 1368, 1333), (1333, 1368, 1397, 1369), (1369, 1397, 1371, 1370), (1370, 1371, 1398, 1372), (1372, 1398, 1399, 1373), (1373, 1399, 1375, 1374), (1374, 1375, 1400, 1376), (1376, 1400, 1401, 1341), (1341, 1401, 1402, 1377), (1377, 1402, 1403, 1378), (1378, 1403, 1380, 1379), (1379, 1380, 1404, 1381), (1381, 1404, 1405, 1382), (1382, 1405, 1406, 1383), (1383, 1406, 1407, 1347), (1347, 1407, 1385, 1384), (1384, 1385, 1386, 1350), (1388, 1353, 1387, 1386, 1385, 1407, 1406, 1405, 1404, 1380, 1403, 1402, 1401, 1400, 1375, 1399, 1398, 1371, 1397, 1368, 1396, 1395, 1366, 1394, 1393, 1392, 1391, 1361, 1359, 1390, 1389, 1355), (1350, 1386, 1387, 1351), (1351, 1387, 1353, 1352), (1492, 1477, 1476, 1494), (1493, 1492, 1494, 1496, 1468), (1499, 1498, 1501), (1480, 1481, 1467), (1487, 1495, 1475, 1473), (1484, 1504, 1503, 1485), (1421, 1420, 1422, 1423), (1435, 1434, 1412, 1413), (1413, 1412, 1414, 1415), (1449, 1448, 1456, 1457), (1429, 1428, 1426, 1427), (1423, 1422, 1428, 1429), (1425, 1424, 1418, 1419), (1447, 1446, 1436, 1437), (1443, 1442, 1452, 1453), (1437, 1436, 1438, 1439), (1466, 1474, 1473, 1475, 1476, 1477, 1478, 1483, 1484, 1485, 1486, 1479, 1480, 1467, 1465, 1443, 1453, 1449, 1457, 1461, 1463, 1459, 1455, 1451, 1445, 1447, 1437, 1439, 1441, 1433, 1435, 1413, 1415, 1421, 1423, 1429, 1427), (1419, 1418, 1416, 1417), (1451, 1450, 1444, 1445), (1417, 1416, 1410, 1411), (1433, 1432, 1434, 1435), (1453, 1452, 1448, 1449), (1431, 1430, 1464, 1465), (1441, 1440, 1432, 1433), (1455, 1454, 1450, 1451), (1463, 1462, 1458, 1459), (1409, 1408, 1430, 1431), (1427, 1426, 1424, 1425), (1457, 1456, 1460, 1461), (1415, 1414, 1420, 1421), (1445, 1444, 1446, 1447), (1465, 1464, 1442, 1443), (1461, 1460, 1462, 1463), (1411, 1410, 1408, 1409), (1439, 1438, 1440, 1441), (1459, 1458, 1454, 1455), (1470, 1489, 1488, 1472), (1498, 1481, 1480, 1501), (1491, 1493, 1468, 1426, 1428, 1422, 1420, 1414, 1412, 1434, 1432, 1440, 1438, 1436, 1446, 1444, 1450, 1454, 1458, 1462, 1460, 1456, 1448, 1452, 1442, 1464, 1499, 1501, 1500, 1502, 1503, 1504, 1505), (1479, 1486, 1502, 1500), (1497, 1499, 1464, 1430, 1408, 1410, 1416, 1418, 1424, 1426, 1468, 1496, 1495, 1487, 1488, 1489, 1490), (1482, 1497, 1490, 1469), (1505, 1483, 1478, 1491), (1471, 1470, 1472, 1474, 1466), (1469, 1470, 1471), (1472, 1473, 1474), (1481, 1482, 1467), (1491, 1492, 1493), (1494, 1495, 1496), (1497, 1498, 1499), (1497, 1482, 1481, 1498), (1479, 1500, 1501, 1480), (1483, 1505, 1504, 1484), (1502, 1486, 1485, 1503), (1469, 1490, 1489, 1470), (1487, 1473, 1472, 1488), (1491, 1478, 1477, 1492), (1475, 1495, 1494, 1476), (1425, 1419, 1417, 1411, 1409, 1431, 1465, 1467, 1482, 1469, 1471, 1466, 1427)])
me_cylinder_001.use_remesh_preserve_volume = False
me_cylinder_001.use_remesh_preserve_attributes = False
me_cylinder_001.use_mirror_vertex_groups = False
me_cylinder_001.update()

# ---- objects
ob_lock = bpy.data.objects.new('lock', me_cylinder_001)

# ---- transforms, parenting, visibility, modifiers, constraints
ob_lock.location = (0.0, 0.0, 0.0)
ob_lock.lineart.crease_threshold = 0.0

# ---- collection membership
col_collection_1.objects.link(ob_lock)

# ---- scene / render settings (as saved in the file)
scene.frame_start = 1; scene.frame_end = 250; scene.frame_set(1)
scene.render.engine = 'BLENDER_EEVEE_NEXT'
scene.render.resolution_percentage = 50
scene.render.dither_intensity = 0.0
scene.cycles.use_denoising = False
scene.cycles.samples = 128
scene.cycles.sampling_pattern = 'TABULATED_SOBOL'
scene.cycles.use_adaptive_sampling = False
scene.cycles.use_light_tree = False
scene.view_settings.view_transform = 'Standard'
bpy.context.view_layer.update()

# ---- added for rendering (the .blend has no active camera and no usable light): camera, sun
cam_auto = bpy.data.cameras.new('AutoCamera')
cam_auto.lens = 50.0
cam_auto.sensor_width = 36.0
cam_auto.clip_end = 1000.0
ob_auto_camera = bpy.data.objects.new('AutoCamera', cam_auto)
scene.collection.objects.link(ob_auto_camera)
ob_auto_camera.location = (5.03844, -6.04613, 4.54276)
ob_auto_camera.rotation_euler = (1.09748, -7.21219e-08, 0.694738)
scene.camera = ob_auto_camera
light_auto_sun = bpy.data.lights.new('AutoSun', 'SUN')
light_auto_sun.energy = 3.0
light_auto_sun.angle = 0.0523599
ob_auto_sun = bpy.data.objects.new('AutoSun', light_auto_sun)
scene.collection.objects.link(ob_auto_sun)
ob_auto_sun.rotation_euler = (0.872665, 0.174533, 0.523599)
bpy.context.view_layer.update()

